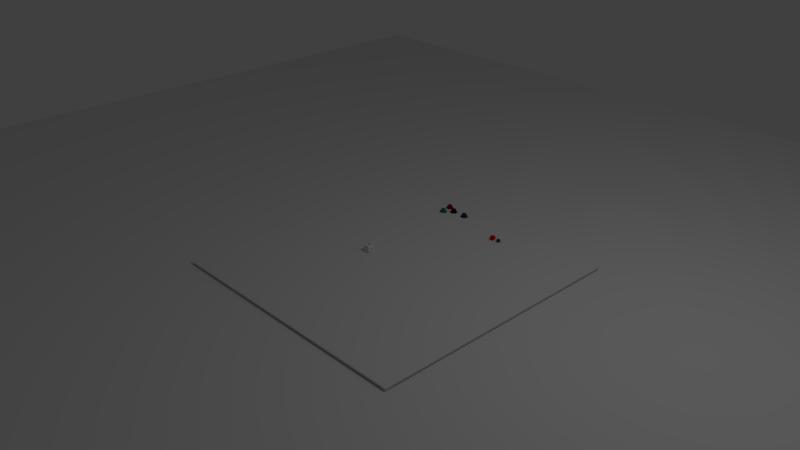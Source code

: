 # Source: dice.blend  (saved by Blender 2.79.0; exported with 4.5.12 LTS)
import bpy
from mathutils import Matrix  # noqa: F401  (used for matrix-valued properties, if any)

bpy.ops.wm.read_factory_settings(use_empty=True)
scene = bpy.context.scene
scene.name = 'Scene'

# ---- collections
col_collection_1 = bpy.data.collections.new('Collection 1'); scene.collection.children.link(col_collection_1)
col_collection_2 = bpy.data.collections.new('Collection 2'); scene.collection.children.link(col_collection_2)
col_collection_3 = bpy.data.collections.new('Collection 3'); scene.collection.children.link(col_collection_3)
col_collection_4 = bpy.data.collections.new('Collection 4'); scene.collection.children.link(col_collection_4)

# ---- materials (node trees are filled in below, after node groups)
mat_material_002 = bpy.data.materials.new('Material.002')
mat_material_002.alpha_threshold = 0.0
mat_material_002.use_transparent_shadow = False
mat_material_002.diffuse_color = (1.0, 1.0, 1.0, 1.0)
mat_material_002.roughness = 0.5
mat_material_003 = bpy.data.materials.new('Material.003')
mat_material_003.alpha_threshold = 0.0
mat_material_003.use_transparent_shadow = False
mat_material_003.diffuse_color = (0.5288, 0.02535, 0.02434, 1.0)
mat_material_003.roughness = 0.5
mat_material_004 = bpy.data.materials.new('Material.004')
mat_material_004.alpha_threshold = 0.0
mat_material_004.use_transparent_shadow = False
mat_material_004.diffuse_color = (0.8601, 0.7057, 0.04745, 1.0)
mat_material_004.specular_color = (1.0, 0.9832, 0.03673)
mat_material_004.roughness = 0.5
mat_material_005 = bpy.data.materials.new('Material.005')
mat_material_005.alpha_threshold = 0.0
mat_material_005.use_transparent_shadow = False
mat_material_005.diffuse_color = (0.8, 0.03693, 0.4204, 1.0)
mat_material_005.roughness = 0.5
mat_material_006 = bpy.data.materials.new('Material.006')
mat_material_006.alpha_threshold = 0.0
mat_material_006.use_transparent_shadow = False
mat_material_006.diffuse_color = (0.8, 0.2283, 0.03102, 1.0)
mat_material_006.roughness = 0.5
mat_material_007 = bpy.data.materials.new('Material.007')
mat_material_007.alpha_threshold = 0.0
mat_material_007.use_transparent_shadow = False
mat_material_007.diffuse_color = (0.0425, 0.253, 0.009918, 1.0)
mat_material_007.roughness = 0.5
mat_material_008 = bpy.data.materials.new('Material.008')
mat_material_008.alpha_threshold = 0.0
mat_material_008.use_transparent_shadow = False
mat_material_008.diffuse_color = (0.03329, 0.04901, 0.8, 1.0)
mat_material_008.roughness = 0.5
mat_material_009 = bpy.data.materials.new('Material.009')
mat_material_009.alpha_threshold = 0.0
mat_material_009.use_transparent_shadow = False
mat_material_009.diffuse_color = (0.09157, 0.8, 0.6679, 1.0)
mat_material_009.roughness = 0.5
mat_material_010 = bpy.data.materials.new('Material.010')
mat_material_010.alpha_threshold = 0.0
mat_material_010.use_transparent_shadow = False
mat_material_010.diffuse_color = (0.1336, 0.02219, 0.007752, 1.0)
mat_material_010.roughness = 0.5
mat_material_017 = bpy.data.materials.new('Material.017')
mat_material_017.alpha_threshold = 0.0
mat_material_017.use_transparent_shadow = False
mat_material_017.preview_render_type = 'CUBE'
mat_material_017.roughness = 0.5
mat_material = bpy.data.materials.new('Material')
mat_material.alpha_threshold = 0.0
mat_material.use_transparent_shadow = False
mat_material.diffuse_color = (0.894, 0.894, 0.894, 1.0)
mat_material.roughness = 0.5
mat_material.line_color = (0.0, 0.0, 0.0, 1.0)
mat_material_001 = bpy.data.materials.new('Material.001')
mat_material_001.alpha_threshold = 0.0
mat_material_001.use_transparent_shadow = False
mat_material_001.diffuse_color = (0.03942, 0.03942, 0.03942, 1.0)
mat_material_001.roughness = 0.5
mat_material_011 = bpy.data.materials.new('Material.011')
mat_material_011.alpha_threshold = 0.0
mat_material_011.use_transparent_shadow = False
mat_material_011.diffuse_color = (0.01114, 0.01114, 0.01114, 1.0)
mat_material_011.specular_color = (0.7124, 0.7124, 0.7124)
mat_material_011.roughness = 0.5
mat_material_012 = bpy.data.materials.new('Material.012')
mat_material_012.alpha_threshold = 0.0
mat_material_012.use_transparent_shadow = False
mat_material_012.diffuse_color = (0.03136, 0.04982, 0.1374, 1.0)
mat_material_012.specular_color = (0.7124, 0.7124, 0.7124)
mat_material_012.roughness = 0.5
mat_material_013 = bpy.data.materials.new('Material.013')
mat_material_013.alpha_threshold = 0.0
mat_material_013.use_transparent_shadow = False
mat_material_013.diffuse_color = (0.01911, 0.253, 0.09487, 1.0)
mat_material_013.specular_color = (0.7124, 0.7124, 0.7124)
mat_material_013.roughness = 0.5
mat_material_014 = bpy.data.materials.new('Material.014')
mat_material_014.alpha_threshold = 0.0
mat_material_014.use_transparent_shadow = False
mat_material_014.diffuse_color = (0.2754, 0.01132, 0.006716, 1.0)
mat_material_014.specular_color = (0.7124, 0.7124, 0.7124)
mat_material_014.roughness = 0.5
mat_material_015 = bpy.data.materials.new('Material.015')
mat_material_015.alpha_threshold = 0.0
mat_material_015.use_transparent_shadow = False
mat_material_015.diffuse_color = (0.8, 0.003, 0.003367, 1.0)
mat_material_015.roughness = 0.5
mat_material_016 = bpy.data.materials.new('Material.016')
mat_material_016.alpha_threshold = 0.0
mat_material_016.use_transparent_shadow = False
mat_material_016.diffuse_color = (0.01963, 0.1088, 0.004159, 1.0)
mat_material_016.roughness = 0.5

# ---- material node trees

# ---- world
world_world = bpy.data.worlds.new('World'); scene.world = world_world
world_world.color = (0.05088, 0.05088, 0.05088)
world_world.use_sun_shadow = False
world_world.sun_shadow_jitter_overblur = 0.0
world_world.cycles.sampling_method = 'MANUAL'

# ---- cameras
cam_camera = bpy.data.cameras.new('Camera')
cam_camera.clip_end = 100.0
cam_camera.lens = 35.0
cam_camera.sensor_width = 32.0
cam_camera.sensor_height = 18.0
cam_camera.ortho_scale = 7.314
cam_camera.dof.focus_distance = 0.0
cam_camera.dof.aperture_fstop = 128.0

# ---- lights
light_lamp = bpy.data.lights.new('Lamp', 'POINT')
light_lamp.transmission_factor = 0.0
light_lamp.cutoff_distance = 30.0
light_lamp.energy = 100.0
light_lamp.shadow_buffer_clip_start = 1.001
light_lamp.shadow_soft_size = 0.1
light_lamp.shadow_maximum_resolution = 0.006
light_lamp.use_absolute_resolution = True

# ---- meshes
me_plane_001 = bpy.data.meshes.new('Plane.001')
me_plane_001.from_pydata([(-1.794, -1.794, 0.0), (1.794, -1.794, 0.0), (-1.794, 1.794, 0.0), (1.794, 1.794, 0.0)], [], [(1, 3, 2, 0)])
me_plane_001.polygons.foreach_set('material_index', [9])
_uv = me_plane_001.uv_layers.new(name='UVMap')
_uv.uv.foreach_set('vector', [1.0, 0.0, 1.0, 1.0, 0.0, 1.0, 0.0, 0.0])
_ca = me_plane_001.color_attributes.new('Col', 'BYTE_COLOR', 'CORNER')
_ca.data.foreach_set('color', [1.0, 1.0, 1.0, 1.0, 1.0, 1.0, 1.0, 1.0, 1.0, 1.0, 1.0, 1.0, 1.0, 1.0, 1.0, 1.0])
me_plane_001.materials.append(mat_material_002)
me_plane_001.materials.append(mat_material_003)
me_plane_001.materials.append(mat_material_004)
me_plane_001.materials.append(mat_material_005)
me_plane_001.materials.append(mat_material_006)
me_plane_001.materials.append(mat_material_007)
me_plane_001.materials.append(mat_material_008)
me_plane_001.materials.append(mat_material_009)
me_plane_001.materials.append(mat_material_010)
me_plane_001.materials.append(mat_material_017)
me_plane_001.use_remesh_preserve_volume = False
me_plane_001.use_remesh_preserve_attributes = False
me_plane_001.use_mirror_vertex_groups = False
me_plane_001.use_paint_bone_selection = False
me_plane_001.use_paint_mask = True
me_plane_001.update()
me_plane = bpy.data.meshes.new('Plane')
me_plane.from_pydata([(-1.0, -1.0, 0.0), (1.0, -1.0, 0.0), (-1.0, 1.0, 0.0), (1.0, 1.0, 0.0)], [], [(0, 1, 3, 2)])
me_plane.use_remesh_preserve_volume = False
me_plane.use_remesh_preserve_attributes = False
me_plane.use_mirror_vertex_groups = False
me_plane.update()
me_cube = bpy.data.meshes.new('Cube')
me_cube.from_pydata([(0.8698, 0.8698, -0.8698), (0.8698, -0.8698, -0.8698), (-0.8698, -0.8698, -0.8698), (-0.8698, 0.8698, -0.8698), (0.8698, 0.8698, 0.8698), (0.8698, -0.8698, 0.8698), (-0.8698, -0.8698, 0.8698), (-0.8698, 0.8698, 0.8698), (0.9552, 0.5731, -0.9552), (1.012, 0.2024, -1.012), (1.012, -0.2024, -1.012), (0.9552, -0.5731, -0.9552), (0.5731, 0.9552, -0.9552), (0.2024, 1.012, -1.012), (-0.2024, 1.012, -1.012), (-0.5731, 0.9552, -0.9552), (0.9552, 0.9552, -0.5731), (1.012, 1.012, -0.2024), (1.012, 1.012, 0.2024), (0.9552, 0.9552, 0.5731), (0.5731, -0.9552, -0.9552), (0.2024, -1.012, -1.012), (-0.2024, -1.012, -1.012), (-0.5731, -0.9552, -0.9552), (0.9552, -0.9552, -0.5731), (1.012, -1.012, -0.2024), (1.012, -1.012, 0.2024), (0.9552, -0.9552, 0.5731), (-0.9552, -0.5731, -0.9552), (-1.012, -0.2024, -1.012), (-1.012, 0.2024, -1.012), (-0.9552, 0.5731, -0.9552), (-0.9552, -0.9552, -0.5731), (-1.012, -1.012, -0.2024), (-1.012, -1.012, 0.2024), (-0.9552, -0.9552, 0.5731), (-0.9552, 0.9552, -0.5731), (-1.012, 1.012, -0.2024), (-1.012, 1.012, 0.2024), (-0.9552, 0.9552, 0.5731), (0.9552, 0.5731, 0.9552), (1.012, 0.2024, 1.012), (1.012, -0.2024, 1.012), (0.9552, -0.5731, 0.9552), (0.5731, 0.9552, 0.9552), (0.2024, 1.012, 1.012), (-0.2024, 1.012, 1.012), (-0.5731, 0.9552, 0.9552), (0.5731, -0.9552, 0.9552), (0.2024, -1.012, 1.012), (-0.2024, -1.012, 1.012), (-0.5731, -0.9552, 0.9552), (-0.9552, -0.5731, 0.9552), (-1.012, -0.2024, 1.012), (-1.012, 0.2024, 1.012), (-0.9552, 0.5731, 0.9552), (0.6231, 1.038, 0.6231), (0.2077, 1.038, 0.6231), (-0.2077, 1.038, 0.6231), (-0.6231, 1.038, 0.6231), (0.6231, 1.038, 0.2077), (0.2077, 1.038, 0.2077), (-0.2077, 1.038, 0.2077), (-0.6231, 1.038, 0.2077), (0.6231, 1.038, -0.2077), (0.2077, 1.038, -0.2077), (-0.2077, 1.038, -0.2077), (-0.6231, 1.038, -0.2077), (0.6231, 1.038, -0.6231), (0.2077, 1.038, -0.6231), (-0.2077, 1.038, -0.6231), (-0.6231, 1.038, -0.6231), (-1.038, -0.6231, -0.6231), (-1.038, -0.2077, -0.6231), (-1.038, 0.2077, -0.6231), (-1.038, 0.6231, -0.6231), (-1.038, -0.6231, -0.2077), (-1.038, -0.2077, -0.2077), (-1.038, 0.2077, -0.2077), (-1.038, 0.6231, -0.2077), (-1.038, -0.6231, 0.2077), (-1.038, -0.2077, 0.2077), (-1.038, 0.2077, 0.2077), (-1.038, 0.6231, 0.2077), (-1.038, -0.6231, 0.6231), (-1.038, -0.2077, 0.6231), (-1.038, 0.2077, 0.6231), (-1.038, 0.6231, 0.6231), (0.6231, -1.038, -0.6231), (0.2077, -1.038, -0.6231), (-0.2077, -1.038, -0.6231), (-0.6231, -1.038, -0.6231), (0.6231, -1.038, -0.2077), (0.2077, -1.038, -0.2077), (-0.2077, -1.038, -0.2077), (-0.6231, -1.038, -0.2077), (0.6231, -1.038, 0.2077), (0.2077, -1.038, 0.2077), (-0.2077, -1.038, 0.2077), (-0.6231, -1.038, 0.2077), (0.6231, -1.038, 0.6231), (0.2077, -1.038, 0.6231), (-0.2077, -1.038, 0.6231), (-0.6231, -1.038, 0.6231), (1.038, 0.6231, -0.6231), (1.038, 0.2077, -0.6231), (1.038, -0.2077, -0.6231), (1.038, -0.6231, -0.6231), (1.038, 0.6231, -0.2077), (1.038, 0.2077, -0.2077), (1.038, -0.2077, -0.2077), (1.038, -0.6231, -0.2077), (1.038, 0.6231, 0.2077), (1.038, 0.2077, 0.2077), (1.038, -0.2077, 0.2077), (1.038, -0.6231, 0.2077), (1.038, 0.6231, 0.6231), (1.038, 0.2077, 0.6231), (1.038, -0.2077, 0.6231), (1.038, -0.6231, 0.6231), (0.6231, 0.6231, 1.038), (0.6231, 0.2077, 1.038), (0.6231, -0.2077, 1.038), (0.6231, -0.6231, 1.038), (0.2077, 0.6231, 1.038), (0.2077, 0.2077, 1.038), (0.2077, -0.2077, 1.038), (0.2077, -0.6231, 1.038), (-0.2077, 0.6231, 1.038), (-0.2077, 0.2077, 1.038), (-0.2077, -0.2077, 1.038), (-0.2077, -0.6231, 1.038), (-0.6231, 0.6231, 1.038), (-0.6231, 0.2077, 1.038), (-0.6231, -0.2077, 1.038), (-0.6231, -0.6231, 1.038), (0.6231, 0.6231, -1.038), (0.2077, 0.6231, -1.038), (-0.2077, 0.6231, -1.038), (-0.6231, 0.6231, -1.038), (0.6231, 0.2077, -1.038), (0.2077, 0.2077, -1.038), (-0.2077, 0.2077, -1.038), (-0.6231, 0.2077, -1.038), (0.6231, -0.2077, -1.038), (0.2077, -0.2077, -1.038), (-0.2077, -0.2077, -1.038), (-0.6231, -0.2077, -1.038), (0.6231, -0.6231, -1.038), (0.2077, -0.6231, -1.038), (-0.2077, -0.6231, -1.038), (-0.6231, -0.6231, -1.038), (0.914, -0.7312, -0.914), (-0.7312, 0.914, -0.914), (0.914, 0.914, 0.7312), (-0.7312, -0.914, -0.914), (0.914, -0.914, 0.7312), (-0.914, 0.7312, -0.914), (-0.914, -0.914, 0.7312), (-0.914, 0.914, 0.7312), (0.914, -0.7312, 0.914), (-0.7312, 0.914, 0.914), (-0.7312, -0.914, 0.914), (-0.914, 0.7312, 0.914), (0.914, 0.7312, -0.914), (0.7312, 0.914, -0.914), (0.914, 0.914, -0.7312), (0.7312, -0.914, -0.914), (0.914, -0.914, -0.7312), (-0.914, -0.7312, -0.914), (-0.914, -0.914, -0.7312), (-0.914, 0.914, -0.7312), (0.914, 0.7312, 0.914), (0.7312, 0.914, 0.914), (0.7312, -0.914, 0.914), (-0.914, -0.7312, 0.914), (-0.7943, 1.039, 0.5958), (0.7943, 1.039, 0.5958), (-0.9633, 1.039, 0.2408), (0.9633, 1.039, 0.2408), (-0.9633, 1.039, -0.2408), (0.9633, 1.039, -0.2408), (-0.7943, 1.039, -0.5958), (0.7943, 1.039, -0.5958), (0.5958, 1.039, 0.7943), (0.2408, 1.039, 0.9633), (-0.2408, 1.039, 0.9633), (-0.5958, 1.039, 0.7943), (0.5958, 1.039, -0.7943), (0.2408, 1.039, -0.9633), (-0.2408, 1.039, -0.9633), (-0.5958, 1.039, -0.7943), (-1.039, 0.7943, -0.5958), (-1.039, -0.7943, -0.5958), (-1.039, 0.9633, -0.2408), (-1.039, -0.9633, -0.2408), (-1.039, 0.9633, 0.2408), (-1.039, -0.9633, 0.2408), (-1.039, 0.7943, 0.5958), (-1.039, -0.7943, 0.5958), (-1.039, -0.5958, -0.7943), (-1.039, -0.2408, -0.9633), (-1.039, 0.2408, -0.9633), (-1.039, 0.5958, -0.7943), (-1.039, -0.5958, 0.7943), (-1.039, -0.2408, 0.9633), (-1.039, 0.2408, 0.9633), (-1.039, 0.5958, 0.7943), (-0.7943, -1.039, -0.5958), (0.7943, -1.039, -0.5958), (-0.9633, -1.039, -0.2408), (0.9633, -1.039, -0.2408), (-0.9633, -1.039, 0.2408), (0.9633, -1.039, 0.2408), (-0.7943, -1.039, 0.5958), (0.7943, -1.039, 0.5958), (0.5958, -1.039, -0.7943), (0.2408, -1.039, -0.9633), (-0.2408, -1.039, -0.9633), (-0.5958, -1.039, -0.7943), (0.5958, -1.039, 0.7943), (0.2408, -1.039, 0.9633), (-0.2408, -1.039, 0.9633), (-0.5958, -1.039, 0.7943), (1.039, -0.7943, -0.5958), (1.039, 0.7943, -0.5958), (1.039, -0.9633, -0.2408), (1.039, 0.9633, -0.2408), (1.039, -0.9633, 0.2408), (1.039, 0.9633, 0.2408), (1.039, -0.7943, 0.5958), (1.039, 0.7943, 0.5958), (1.039, 0.5958, -0.7943), (1.039, 0.2408, -0.9633), (1.039, -0.2408, -0.9633), (1.039, -0.5958, -0.7943), (1.039, 0.5958, 0.7943), (1.039, 0.2408, 0.9633), (1.039, -0.2408, 0.9633), (1.039, -0.5958, 0.7943), (0.5958, -0.7943, 1.039), (0.5958, 0.7943, 1.039), (0.2408, -0.9633, 1.039), (0.2408, 0.9633, 1.039), (-0.2408, -0.9633, 1.039), (-0.2408, 0.9633, 1.039), (-0.5958, -0.7943, 1.039), (-0.5958, 0.7943, 1.039), (0.7943, 0.5958, 1.039), (0.9633, 0.2408, 1.039), (0.9633, -0.2408, 1.039), (0.7943, -0.5958, 1.039), (-0.7943, 0.5958, 1.039), (-0.9633, 0.2408, 1.039), (-0.9633, -0.2408, 1.039), (-0.7943, -0.5958, 1.039), (-0.7943, 0.5958, -1.039), (0.7943, 0.5958, -1.039), (-0.9633, 0.2408, -1.039), (0.9633, 0.2408, -1.039), (-0.9633, -0.2408, -1.039), (0.9633, -0.2408, -1.039), (-0.7943, -0.5958, -1.039), (0.7943, -0.5958, -1.039), (0.5958, 0.7943, -1.039), (0.2408, 0.9633, -1.039), (-0.2408, 0.9633, -1.039), (-0.5958, 0.7943, -1.039), (0.5958, -0.7943, -1.039), (0.2408, -0.9633, -1.039), (-0.2408, -0.9633, -1.039), (-0.5958, -0.7943, -1.039), (0.7021, -0.7021, -1.039), (0.7021, 0.7021, -1.039), (-0.7021, 0.7021, -1.039), (-0.7021, 0.7021, 1.039), (0.7021, 0.7021, 1.039), (0.7021, -0.7021, 1.039), (1.039, 0.7021, 0.7021), (1.039, 0.7021, -0.7021), (1.039, -0.7021, -0.7021), (0.7021, -1.039, 0.7021), (0.7021, -1.039, -0.7021), (-0.7021, -1.039, -0.7021), (-1.039, -0.7021, 0.7021), (-1.039, -0.7021, -0.7021), (-1.039, 0.7021, -0.7021), (0.7021, 1.039, -0.7021), (0.7021, 1.039, 0.7021), (-0.7021, 1.039, 0.7021), (-0.7021, 1.039, -0.7021), (-1.039, 0.7021, 0.7021), (-0.7021, -1.039, 0.7021), (1.039, -0.7021, 0.7021), (-0.7021, -0.7021, 1.039), (-0.7021, -0.7021, -1.039), (-0.2492, -0.994, 0.2492), (-0.5815, -0.994, 0.2492), (-0.2492, -0.994, 0.5815), (-0.5815, -0.994, 0.5815), (0.5815, -0.994, 0.2492), (0.2492, -0.994, 0.2492), (0.5815, -0.994, 0.5815), (0.2492, -0.994, 0.5815), (-0.2492, -0.994, -0.5815), (-0.5815, -0.994, -0.5815), (-0.2492, -0.994, -0.2492), (-0.5815, -0.994, -0.2492), (0.5815, -0.994, -0.5815), (0.2492, -0.994, -0.5815), (0.5815, -0.994, -0.2492), (0.2492, -0.994, -0.2492), (0.5815, 0.9791, 0.5815), (0.2492, 0.9791, 0.5815), (0.5815, 0.9791, 0.2492), (0.2492, 0.9791, 0.2492), (0.1662, 0.9791, 0.1662), (-0.1662, 0.9791, 0.1662), (0.1662, 0.9791, -0.1662), (-0.1662, 0.9791, -0.1662), (-0.2492, 0.9791, -0.2492), (-0.5815, 0.9791, -0.2492), (-0.2492, 0.9791, -0.5815), (-0.5815, 0.9791, -0.5815), (0.5815, -0.2492, 1.009), (0.5815, -0.5815, 1.009), (0.2492, -0.2492, 1.009), (0.2492, -0.5815, 1.009), (-0.2492, -0.2492, 1.009), (-0.2492, -0.5815, 1.009), (-0.5815, -0.2492, 1.009), (-0.5815, -0.5815, 1.009), (0.1662, 0.1662, 1.009), (0.1662, -0.1662, 1.009), (-0.1662, 0.1662, 1.009), (-0.1662, -0.1662, 1.009), (-0.2492, 0.5815, 1.009), (-0.2492, 0.2492, 1.009), (-0.5815, 0.5815, 1.009), (-0.5815, 0.2492, 1.009), (0.5815, 0.5815, 1.009), (0.5815, 0.2492, 1.009), (0.2492, 0.5815, 1.009), (0.2492, 0.2492, 1.009), (0.9495, 0.1662, -0.1662), (0.9495, -0.1662, -0.1662), (0.9495, 0.1662, 0.1662), (0.9495, -0.1662, 0.1662), (-1.024, 0.2492, 0.2492), (-1.024, 0.5815, 0.2492), (-1.024, 0.2492, 0.5815), (-1.024, 0.5815, 0.5815), (-1.024, -0.1662, 0.2492), (-1.024, 0.1662, 0.2492), (-1.024, -0.1662, 0.5815), (-1.024, 0.1662, 0.5815), (-1.024, -0.5815, 0.2492), (-1.024, -0.2492, 0.2492), (-1.024, -0.5815, 0.5815), (-1.024, -0.2492, 0.5815), (-1.024, 0.2492, -0.5815), (-1.024, 0.5815, -0.5815), (-1.024, 0.2492, -0.2492), (-1.024, 0.5815, -0.2492), (-1.024, -0.1662, -0.5815), (-1.024, 0.1662, -0.5815), (-1.024, -0.1662, -0.2492), (-1.024, 0.1662, -0.2492), (-1.024, -0.5815, -0.5815), (-1.024, -0.2492, -0.5815), (-1.024, -0.5815, -0.2492), (-1.024, -0.2492, -0.2492), (0.5815, -0.2492, -0.9643), (0.2492, -0.2492, -0.9643), (0.5815, -0.5815, -0.9643), (0.2492, -0.5815, -0.9643), (-0.2492, 0.5815, -0.9643), (-0.5815, 0.5815, -0.9643), (-0.2492, 0.2492, -0.9643), (-0.5815, 0.2492, -0.9643), (-1.03, -0.2326, -0.5982), (-1.03, -0.2326, -0.2326), (-1.03, -0.5982, -0.5982), (-1.03, -0.5982, -0.2326), (-1.031, -0.1869, -0.6023), (-1.031, 0.1869, -0.6023), (-1.031, -0.1869, -0.2285), (-1.031, 0.1869, -0.2285), (-1.031, 0.6023, -0.6023), (-1.031, 0.6023, -0.2285), (-1.031, 0.2285, -0.6023), (-1.031, 0.2285, -0.2285), (-1.031, -0.6023, 0.2285), (-1.031, -0.2285, 0.2285), (-1.031, -0.6023, 0.6023), (-1.031, -0.2285, 0.6023), (-1.031, 0.1869, 0.2285), (-1.031, 0.1869, 0.6023), (-1.031, -0.1869, 0.2285), (-1.031, -0.1869, 0.6023), (-1.031, 0.2285, 0.2285), (-1.031, 0.6023, 0.2285), (-1.031, 0.2285, 0.6023), (-1.031, 0.6023, 0.6023), (-0.6023, 0.2285, 1.024), (-0.6023, 0.6023, 1.024), (-0.2285, 0.2285, 1.024), (-0.2285, 0.6023, 1.024), (0.6023, 0.6023, 1.024), (0.6023, 0.2285, 1.024), (0.2285, 0.6023, 1.024), (0.2285, 0.2285, 1.024), (-0.1869, -0.1869, 1.024), (-0.1869, 0.1869, 1.024), (0.1869, 0.1869, 1.024), (0.1869, -0.1869, 1.024), (0.6023, -0.2285, 1.024), (0.6023, -0.6023, 1.024), (0.2285, -0.2285, 1.024), (0.2285, -0.6023, 1.024), (-0.2285, -0.6023, 1.024), (-0.6023, -0.6023, 1.024), (-0.2285, -0.2285, 1.024), (-0.6023, -0.2285, 1.024), (-0.2285, -1.016, 0.2285), (-0.6023, -1.016, 0.2285), (-0.2285, -1.016, 0.6023), (-0.6023, -1.016, 0.6023), (0.6023, -1.016, 0.2285), (0.2285, -1.016, 0.2285), (0.6023, -1.016, 0.6023), (0.2285, -1.016, 0.6023), (-0.6023, -1.016, -0.2285), (-0.2285, -1.016, -0.2285), (-0.6023, -1.016, -0.6023), (-0.2285, -1.016, -0.6023), (0.2285, -1.016, -0.2285), (0.6023, -1.016, -0.2285), (0.2285, -1.016, -0.6023), (0.6023, -1.016, -0.6023), (-0.2285, 0.6023, -1.001), (-0.6023, 0.6023, -1.001), (-0.2285, 0.2285, -1.001), (-0.6023, 0.2285, -1.001), (0.6023, -0.6023, -1.001), (0.6023, -0.2285, -1.001), (0.2285, -0.6023, -1.001), (0.2285, -0.2285, -1.001), (0.994, -0.1869, 0.1869), (0.994, 0.1869, 0.1869), (0.994, 0.1869, -0.1869), (0.994, -0.1869, -0.1869), (-0.2285, 1.009, -0.6023), (-0.2285, 1.009, -0.2285), (-0.6023, 1.009, -0.6023), (-0.6023, 1.009, -0.2285), (0.1869, 1.009, 0.1869), (-0.1869, 1.009, 0.1869), (-0.1869, 1.009, -0.1869), (0.1869, 1.009, -0.1869), (0.6023, 1.009, 0.6023), (0.2285, 1.009, 0.6023), (0.6023, 1.009, 0.2285), (0.2285, 1.009, 0.2285)], [], [(295, 155, 2, 169), (294, 175, 6, 162), (293, 160, 5, 156), (292, 162, 6, 158), (291, 163, 7, 159), (290, 153, 3, 171), (289, 176, 39, 159), (176, 178, 38, 39), (178, 180, 37, 38), (180, 182, 36, 37), (288, 177, 56, 184), (184, 56, 57, 185), (185, 57, 58, 186), (186, 58, 59, 187), (177, 179, 60, 56), (461, 460, 312, 313), (57, 61, 62, 58), (58, 62, 63, 59), (179, 181, 64, 60), (60, 64, 65, 61), (457, 456, 316, 317), (62, 66, 67, 63), (181, 183, 68, 64), (64, 68, 69, 65), (65, 69, 70, 66), (453, 452, 322, 320), (287, 165, 12, 188), (188, 12, 13, 189), (189, 13, 14, 190), (190, 14, 15, 191), (286, 192, 36, 171), (192, 194, 37, 36), (194, 196, 38, 37), (196, 198, 39, 38), (285, 193, 72, 200), (200, 72, 73, 201), (201, 73, 74, 202), (202, 74, 75, 203), (193, 195, 76, 72), (381, 380, 369, 371), (385, 384, 364, 365), (389, 388, 361, 363), (195, 197, 80, 76), (76, 80, 81, 77), (77, 81, 82, 78), (78, 82, 83, 79), (197, 199, 84, 80), (393, 392, 356, 357), (397, 396, 353, 355), (401, 400, 348, 349), (284, 175, 52, 204), (204, 52, 53, 205), (205, 53, 54, 206), (206, 54, 55, 207), (283, 208, 32, 170), (208, 210, 33, 32), (210, 212, 34, 33), (212, 214, 35, 34), (282, 209, 88, 216), (216, 88, 89, 217), (217, 89, 90, 218), (218, 90, 91, 219), (209, 211, 92, 88), (437, 436, 311, 310), (89, 93, 94, 90), (433, 432, 307, 306), (211, 213, 96, 92), (92, 96, 97, 93), (93, 97, 98, 94), (94, 98, 99, 95), (213, 215, 100, 96), (429, 428, 300, 301), (97, 101, 102, 98), (425, 424, 296, 297), (281, 174, 48, 220), (220, 48, 49, 221), (221, 49, 50, 222), (222, 50, 51, 223), (280, 224, 24, 168), (224, 226, 25, 24), (226, 228, 26, 25), (228, 230, 27, 26), (279, 225, 104, 232), (232, 104, 105, 233), (233, 105, 106, 234), (234, 106, 107, 235), (225, 227, 108, 104), (104, 108, 109, 105), (105, 109, 110, 106), (106, 110, 111, 107), (227, 229, 112, 108), (108, 112, 113, 109), (449, 448, 347, 346), (110, 114, 115, 111), (229, 231, 116, 112), (112, 116, 117, 113), (113, 117, 118, 114), (114, 118, 119, 115), (278, 172, 40, 236), (236, 40, 41, 237), (237, 41, 42, 238), (238, 42, 43, 239), (277, 240, 48, 174), (240, 242, 49, 48), (242, 244, 50, 49), (244, 246, 51, 50), (276, 241, 120, 248), (248, 120, 121, 249), (249, 121, 122, 250), (250, 122, 123, 251), (241, 243, 124, 120), (409, 408, 340, 341), (121, 125, 126, 122), (417, 416, 324, 325), (243, 245, 128, 124), (124, 128, 129, 125), (413, 412, 335, 334), (126, 130, 131, 127), (245, 247, 132, 128), (405, 404, 339, 338), (129, 133, 134, 130), (421, 420, 329, 331), (275, 163, 55, 252), (252, 55, 54, 253), (253, 54, 53, 254), (254, 53, 52, 255), (274, 256, 31, 157), (256, 258, 30, 31), (258, 260, 29, 30), (260, 262, 28, 29), (273, 257, 136, 264), (264, 136, 137, 265), (265, 137, 138, 266), (266, 138, 139, 267), (257, 259, 140, 136), (136, 140, 141, 137), (137, 141, 142, 138), (441, 440, 376, 377), (259, 261, 144, 140), (140, 144, 145, 141), (141, 145, 146, 142), (142, 146, 147, 143), (261, 263, 148, 144), (445, 444, 374, 372), (145, 149, 150, 146), (146, 150, 151, 147), (272, 167, 20, 268), (268, 20, 21, 269), (269, 21, 22, 270), (270, 22, 23, 271), (150, 270, 271, 151), (149, 269, 270, 150), (148, 268, 269, 149), (263, 272, 268, 148), (11, 152, 272, 263), (152, 1, 167, 272), (10, 11, 263, 261), (9, 10, 261, 259), (8, 9, 259, 257), (14, 266, 267, 15), (13, 265, 266, 14), (12, 264, 265, 13), (165, 273, 264, 12), (0, 164, 273, 165), (164, 8, 257, 273), (147, 151, 262, 260), (143, 147, 260, 258), (139, 143, 258, 256), (153, 274, 157, 3), (15, 267, 274, 153), (267, 139, 256, 274), (134, 254, 255, 135), (133, 253, 254, 134), (132, 252, 253, 133), (247, 275, 252, 132), (47, 161, 275, 247), (161, 7, 163, 275), (46, 47, 247, 245), (45, 46, 245, 243), (44, 45, 243, 241), (42, 250, 251, 43), (41, 249, 250, 42), (40, 248, 249, 41), (172, 276, 248, 40), (4, 173, 276, 172), (173, 44, 241, 276), (131, 135, 246, 244), (127, 131, 244, 242), (123, 127, 242, 240), (160, 277, 174, 5), (43, 251, 277, 160), (251, 123, 240, 277), (118, 238, 239, 119), (117, 237, 238, 118), (116, 236, 237, 117), (231, 278, 236, 116), (19, 154, 278, 231), (154, 4, 172, 278), (18, 19, 231, 229), (17, 18, 229, 227), (16, 17, 227, 225), (10, 234, 235, 11), (9, 233, 234, 10), (8, 232, 233, 9), (164, 279, 232, 8), (0, 166, 279, 164), (166, 16, 225, 279), (115, 119, 230, 228), (111, 115, 228, 226), (107, 111, 226, 224), (152, 280, 168, 1), (11, 235, 280, 152), (235, 107, 224, 280), (102, 222, 223, 103), (101, 221, 222, 102), (100, 220, 221, 101), (215, 281, 220, 100), (27, 156, 281, 215), (156, 5, 174, 281), (26, 27, 215, 213), (25, 26, 213, 211), (24, 25, 211, 209), (22, 218, 219, 23), (21, 217, 218, 22), (20, 216, 217, 21), (167, 282, 216, 20), (1, 168, 282, 167), (168, 24, 209, 282), (99, 103, 214, 212), (95, 99, 212, 210), (91, 95, 210, 208), (155, 283, 170, 2), (23, 219, 283, 155), (219, 91, 208, 283), (86, 206, 207, 87), (85, 205, 206, 86), (84, 204, 205, 85), (199, 284, 204, 84), (35, 158, 284, 199), (158, 6, 175, 284), (34, 35, 199, 197), (33, 34, 197, 195), (32, 33, 195, 193), (30, 202, 203, 31), (29, 201, 202, 30), (28, 200, 201, 29), (169, 285, 200, 28), (2, 170, 285, 169), (170, 32, 193, 285), (83, 87, 198, 196), (79, 83, 196, 194), (75, 79, 194, 192), (157, 286, 171, 3), (31, 203, 286, 157), (203, 75, 192, 286), (70, 190, 191, 71), (69, 189, 190, 70), (68, 188, 189, 69), (183, 287, 188, 68), (16, 166, 287, 183), (166, 0, 165, 287), (17, 16, 183, 181), (18, 17, 181, 179), (19, 18, 179, 177), (46, 186, 187, 47), (45, 185, 186, 46), (44, 184, 185, 45), (173, 288, 184, 44), (4, 154, 288, 173), (154, 19, 177, 288), (67, 71, 182, 180), (63, 67, 180, 178), (59, 63, 178, 176), (161, 289, 159, 7), (47, 187, 289, 161), (187, 59, 176, 289), (182, 290, 171, 36), (71, 191, 290, 182), (191, 15, 153, 290), (198, 291, 159, 39), (87, 207, 291, 198), (207, 55, 163, 291), (214, 292, 158, 35), (103, 223, 292, 214), (223, 51, 162, 292), (230, 293, 156, 27), (119, 239, 293, 230), (239, 43, 160, 293), (246, 294, 162, 51), (135, 255, 294, 246), (255, 52, 175, 294), (262, 295, 169, 28), (151, 271, 295, 262), (271, 23, 155, 295), (296, 298, 299, 297), (424, 426, 298, 296), (426, 427, 299, 298), (427, 425, 297, 299), (300, 302, 303, 301), (428, 430, 302, 300), (430, 431, 303, 302), (431, 429, 301, 303), (304, 306, 307, 305), (432, 434, 305, 307), (434, 435, 304, 305), (435, 433, 306, 304), (308, 310, 311, 309), (436, 438, 309, 311), (438, 439, 308, 309), (439, 437, 310, 308), (312, 314, 315, 313), (460, 462, 314, 312), (462, 463, 315, 314), (463, 461, 313, 315), (316, 318, 319, 317), (458, 457, 317, 319), (459, 458, 319, 318), (456, 459, 318, 316), (320, 322, 323, 321), (452, 454, 323, 322), (454, 455, 321, 323), (455, 453, 320, 321), (324, 326, 327, 325), (416, 418, 326, 324), (418, 419, 327, 326), (419, 417, 325, 327), (328, 330, 331, 329), (420, 422, 328, 329), (422, 423, 330, 328), (423, 421, 331, 330), (332, 334, 335, 333), (414, 413, 334, 332), (415, 414, 332, 333), (412, 415, 333, 335), (336, 338, 339, 337), (404, 406, 337, 339), (406, 407, 336, 337), (407, 405, 338, 336), (340, 342, 343, 341), (408, 410, 342, 340), (410, 411, 343, 342), (411, 409, 341, 343), (344, 346, 347, 345), (450, 449, 346, 344), (451, 450, 344, 345), (448, 451, 345, 347), (348, 350, 351, 349), (400, 402, 350, 348), (402, 403, 351, 350), (403, 401, 349, 351), (352, 354, 355, 353), (396, 398, 352, 353), (398, 399, 354, 352), (399, 397, 355, 354), (356, 358, 359, 357), (392, 394, 358, 356), (394, 395, 359, 358), (395, 393, 357, 359), (360, 362, 363, 361), (388, 390, 360, 361), (390, 391, 362, 360), (391, 389, 363, 362), (364, 366, 367, 365), (384, 386, 366, 364), (386, 387, 367, 366), (387, 385, 365, 367), (368, 370, 371, 369), (380, 382, 368, 369), (382, 383, 370, 368), (383, 381, 371, 370), (372, 374, 375, 373), (444, 446, 375, 374), (446, 447, 373, 375), (447, 445, 372, 373), (376, 378, 379, 377), (440, 442, 378, 376), (442, 443, 379, 378), (443, 441, 377, 379), (76, 77, 381, 383), (72, 76, 383, 382), (73, 72, 382, 380), (77, 73, 380, 381), (78, 74, 385, 387), (77, 78, 387, 386), (73, 77, 386, 384), (74, 73, 384, 385), (78, 79, 389, 391), (74, 78, 391, 390), (75, 74, 390, 388), (79, 75, 388, 389), (85, 81, 393, 395), (84, 85, 395, 394), (80, 84, 394, 392), (81, 80, 392, 393), (85, 86, 397, 399), (81, 85, 399, 398), (82, 81, 398, 396), (86, 82, 396, 397), (87, 83, 401, 403), (86, 87, 403, 402), (82, 86, 402, 400), (83, 82, 400, 401), (128, 132, 405, 407), (129, 128, 407, 406), (133, 129, 406, 404), (132, 133, 404, 405), (125, 121, 409, 411), (124, 125, 411, 410), (120, 124, 410, 408), (121, 120, 408, 409), (130, 126, 415, 412), (126, 125, 414, 415), (125, 129, 413, 414), (129, 130, 412, 413), (127, 123, 417, 419), (126, 127, 419, 418), (122, 126, 418, 416), (123, 122, 416, 417), (134, 135, 421, 423), (130, 134, 423, 422), (131, 130, 422, 420), (135, 131, 420, 421), (103, 99, 425, 427), (102, 103, 427, 426), (98, 102, 426, 424), (99, 98, 424, 425), (101, 97, 429, 431), (100, 101, 431, 430), (96, 100, 430, 428), (97, 96, 428, 429), (90, 94, 433, 435), (91, 90, 435, 434), (95, 91, 434, 432), (94, 95, 432, 433), (88, 92, 437, 439), (89, 88, 439, 438), (93, 89, 438, 436), (92, 93, 436, 437), (143, 139, 441, 443), (142, 143, 443, 442), (138, 142, 442, 440), (139, 138, 440, 441), (145, 144, 445, 447), (149, 145, 447, 446), (148, 149, 446, 444), (144, 148, 444, 445), (114, 110, 451, 448), (110, 109, 450, 451), (109, 113, 449, 450), (113, 114, 448, 449), (67, 66, 453, 455), (71, 67, 455, 454), (70, 71, 454, 452), (66, 70, 452, 453), (61, 65, 459, 456), (65, 66, 458, 459), (66, 62, 457, 458), (62, 61, 456, 457), (61, 57, 461, 463), (60, 61, 463, 462), (56, 60, 462, 460), (57, 56, 460, 461)])
me_cube.polygons.foreach_set('material_index', [0, 0, 0, 0, 0, 0, 0, 0, 0, 0, 0, 0, 0, 0, 0, 1, 0, 0, 0, 0, 1, 0, 0, 0, 0, 1, 0, 0, 0, 0, 0, 0, 0, 0, 0, 0, 0, 0, 0, 1, 1, 1, 0, 0, 0, 0, 0, 1, 1, 1, 0, 0, 0, 0, 0, 0, 0, 0, 0, 0, 0, 0, 0, 1, 0, 1, 0, 0, 0, 0, 0, 1, 0, 1, 0, 0, 0, 0, 0, 0, 0, 0, 0, 0, 0, 0, 0, 0, 0, 0, 0, 0, 1, 0, 0, 0, 0, 0, 0, 0, 0, 0, 0, 0, 0, 0, 0, 0, 0, 0, 0, 1, 0, 1, 0, 0, 1, 0, 0, 1, 0, 1, 0, 0, 0, 0, 0, 0, 0, 0, 0, 0, 0, 0, 0, 0, 0, 1, 0, 0, 0, 0, 0, 1, 0, 0, 0, 0, 0, 0, 0, 0, 0, 0, 0, 0, 0, 0, 0, 0, 0, 0, 0, 0, 0, 0, 0, 0, 0, 0, 0, 0, 0, 0, 0, 0, 0, 0, 0, 0, 0, 0, 0, 0, 0, 0, 0, 0, 0, 0, 0, 0, 0, 0, 0, 0, 0, 0, 0, 0, 0, 0, 0, 0, 0, 0, 0, 0, 0, 0, 0, 0, 0, 0, 0, 0, 0, 0, 0, 0, 0, 0, 0, 0, 0, 0, 0, 0, 0, 0, 0, 0, 0, 0, 0, 0, 0, 0, 0, 0, 0, 0, 0, 0, 0, 0, 0, 0, 0, 0, 0, 0, 0, 0, 0, 0, 0, 0, 0, 0, 0, 0, 0, 0, 0, 0, 0, 0, 0, 0, 0, 0, 0, 0, 0, 0, 0, 0, 0, 0, 0, 0, 0, 0, 0, 0, 0, 0, 0, 0, 0, 0, 0, 0, 1, 1, 1, 1, 1, 1, 1, 1, 1, 1, 1, 1, 1, 1, 1, 1, 1, 1, 1, 1, 1, 1, 1, 1, 1, 1, 1, 1, 1, 1, 1, 1, 1, 1, 1, 1, 1, 1, 1, 1, 1, 1, 1, 1, 1, 1, 1, 1, 1, 1, 1, 1, 1, 1, 1, 1, 1, 1, 1, 1, 1, 1, 1, 1, 1, 1, 1, 1, 1, 1, 1, 1, 1, 1, 1, 1, 1, 1, 1, 1, 1, 1, 1, 1, 0, 0, 0, 0, 0, 0, 0, 0, 0, 0, 0, 0, 0, 0, 0, 0, 0, 0, 0, 0, 0, 0, 0, 0, 0, 0, 0, 0, 0, 0, 0, 0, 0, 0, 0, 0, 0, 0, 0, 0, 0, 0, 0, 0, 0, 0, 0, 0, 0, 0, 0, 0, 0, 0, 0, 0, 0, 0, 0, 0, 0, 0, 0, 0, 0, 0, 0, 0, 0, 0, 0, 0, 0, 0, 0, 0, 0, 0, 0, 0, 0, 0, 0, 0])
me_cube.materials.append(mat_material)
me_cube.materials.append(mat_material_001)
me_cube.use_remesh_preserve_volume = False
me_cube.use_remesh_preserve_attributes = False
me_cube.use_mirror_vertex_groups = False
me_cube.update()
me_circle = bpy.data.meshes.new('Circle')
me_circle.from_pydata([(-0.001039, 1.881, -0.1093), (-0.3676, 1.845, -0.1191), (-0.7203, 1.736, -0.1395), (-1.046, 1.56, -0.1562), (-1.331, 1.328, -0.1611), (-1.562, 1.041, -0.1393), (-1.73, 0.712, -0.1027), (-1.832, 0.3544, -0.07015), (-1.865, -0.01457, -0.05705), (-1.829, -0.3816, -0.06199), (-1.725, -0.7329, -0.08969), (-1.558, -1.054, -0.1386), (-1.33, -1.337, -0.1816), (-1.047, -1.575, -0.1925), (-0.7214, -1.755, -0.1744), (-0.3685, -1.865, -0.1467), (-0.001709, -1.903, -0.1236), (0.3648, -1.87, -0.1163), (0.717, -1.769, -0.1296), (1.041, -1.603, -0.158), (1.326, -1.376, -0.1848), (1.569, -1.097, -0.179), (1.761, -0.7756, -0.1432), (1.885, -0.4256, -0.1005), (1.929, -0.05901, -0.07434), (1.893, 0.3075, -0.07711), (1.778, 0.6601, -0.11), (1.587, 0.9886, -0.162), (1.336, 1.283, -0.1923), (1.041, 1.532, -0.1773), (0.7172, 1.721, -0.1424), (0.3652, 1.839, -0.1176), (-0.002259, 1.162, -0.1642), (-0.2309, 1.144, -0.1628), (-0.4507, 1.08, -0.1666), (-0.6534, 0.9731, -0.1725), (-0.8307, 0.8275, -0.1745), (-0.9746, 0.6485, -0.1596), (-1.08, 0.4441, -0.1364), (-1.145, 0.2222, -0.1184), (-1.166, -0.007709, -0.1137), (-1.143, -0.2381, -0.1201), (-1.078, -0.4589, -0.1392), (-0.9725, -0.6612, -0.1655), (-0.8301, -0.8387, -0.1898), (-0.6542, -0.9859, -0.2002), (-0.4515, -1.098, -0.1924), (-0.2316, -1.17, -0.1829), (-0.00291, -1.197, -0.1772), (0.2256, -1.18, -0.1782), (0.4452, -1.12, -0.1859), (0.6476, -1.019, -0.1979), (0.8271, -0.8788, -0.207), (0.9805, -0.7051, -0.1968), (1.098, -0.5046, -0.1743), (1.172, -0.2855, -0.154), (1.198, -0.05639, -0.1451), (1.175, 0.1728, -0.148), (1.106, 0.3935, -0.1631), (0.99, 0.5995, -0.1849), (0.835, 0.784, -0.1994), (0.65, 0.9391, -0.1992), (0.446, 1.057, -0.1849), (0.2264, 1.133, -0.1719), (-0.001161, 1.194, 1.272), (-0.2358, 1.174, 1.271), (-0.4615, 1.108, 1.27), (-0.6696, 0.9995, 1.268), (-0.852, 0.8525, 1.268), (-1.002, 0.6726, 1.269), (-1.113, 0.4668, 1.268), (-1.182, 0.2426, 1.267), (-1.205, 0.008417, 1.263), (-1.182, -0.2268, 1.259), (-1.114, -0.454, 1.253), (-1.002, -0.6646, 1.249), (-0.8526, -0.8501, 1.246), (-0.6702, -1.003, 1.246), (-0.4621, -1.118, 1.248), (-0.2364, -1.189, 1.254), (-0.00165, -1.214, 1.262), (0.233, -1.194, 1.266), (0.4585, -1.129, 1.266), (0.6663, -1.021, 1.264), (0.8483, -0.8746, 1.262), (0.9977, -0.6949, 1.26), (1.109, -0.4886, 1.26), (1.177, -0.2635, 1.263), (1.2, -0.02826, 1.268), (1.177, 0.207, 1.27), (1.109, 0.4326, 1.266), (0.9977, 0.6415, 1.261), (0.8484, 0.826, 1.26), (0.6664, 0.979, 1.261), (0.4588, 1.094, 1.264), (0.2334, 1.167, 1.269), (-0.001926, -0.003269, 1.299), (-0.8527, -0.8503, 1.218), (-0.6703, -1.003, 1.218), (1.109, 0.4318, 1.237), (0.9977, 0.6407, 1.233), (-0.4622, -1.118, 1.221), (-0.001197, 1.194, 1.244), (-0.2358, 1.174, 1.243), (0.8484, 0.8253, 1.231), (-0.2364, -1.189, 1.227), (-0.4615, 1.108, 1.242), (0.6664, 0.9783, 1.232), (-0.001692, -1.214, 1.234), (-0.6696, 0.9994, 1.241), (0.4587, 1.094, 1.235), (0.2329, -1.194, 1.238), (-0.8521, 0.8525, 1.241), (0.2333, 1.167, 1.241), (0.4585, -1.129, 1.238), (-1.002, 0.6727, 1.241), (0.6662, -1.022, 1.236), (-1.113, 0.4668, 1.241), (0.8483, -0.8754, 1.234), (-1.182, 0.2427, 1.24), (0.9977, -0.6957, 1.232), (-1.205, 0.008563, 1.236), (1.109, -0.4895, 1.232), (-1.182, -0.2268, 1.232), (1.177, -0.2644, 1.235), (-1.114, -0.454, 1.226), (1.2, -0.02911, 1.24), (-1.002, -0.6647, 1.221), (1.177, 0.2061, 1.242), (-0.658, -0.9902, 0.182), (0.9935, 0.604, 0.1927), (-0.4538, -1.103, 0.1883), (-0.2319, 1.148, 0.2159), (0.8384, 0.7889, 0.1788), (-0.2326, -1.174, 0.1965), (-0.4529, 1.084, 0.2128), (0.6526, 0.9437, 0.1807), (-0.002853, -1.201, 0.2018), (-0.6567, 0.9776, 0.2082), (0.448, 1.061, 0.1944), (0.2266, -1.183, 0.2012), (-0.8353, 0.8324, 0.207), (0.2274, 1.136, 0.207), (0.4472, -1.123, 0.1944), (-0.9804, 0.653, 0.2198), (0.6507, -1.022, 0.1841), (-1.087, 0.4477, 0.2396), (0.8308, -0.8812, 0.1763), (-1.151, 0.225, 0.255), (0.9846, -0.7065, 0.1843), (-1.173, -0.005691, 0.2587), (1.102, -0.5048, 0.2038), (-1.15, -0.2371, 0.2519), (1.175, -0.2844, 0.2219), (-1.084, -0.459, 0.2342), (1.2, -0.05427, 0.2298), (-0.9784, -0.6628, 0.2106), (1.177, 0.1759, 0.2273), (-0.8352, -0.8418, 0.1899), (1.108, 0.3975, 0.2137), (-0.002209, 1.166, 0.2145), (0.3397, -1.746, -0.125), (0.6679, -1.653, -0.1381), (-1.241, 1.237, -0.1672), (-1.455, 0.9695, -0.1435), (0.3402, 1.712, -0.1264), (-0.001249, 1.752, -0.1176), (0.9703, -1.498, -0.165), (-1.612, 0.6626, -0.1056), (1.236, -1.288, -0.1908), (-1.706, 0.3296, -0.07197), (1.464, -1.027, -0.1831), (-1.738, -0.01423, -0.05969), (1.643, -0.7282, -0.1472), (-1.704, -0.3569, -0.0668), (1.759, -0.4017, -0.1055), (-1.607, -0.6848, -0.09442), (1.8, -0.05964, -0.08054), (-1.452, -0.9842, -0.1418), (1.767, 0.2822, -0.08377), (-1.24, -1.248, -0.1848), (1.66, 0.6108, -0.1152), (-0.9761, -1.469, -0.1977), (1.482, 0.9171, -0.1645), (-0.6727, -1.636, -0.1788), (-0.3429, 1.72, -0.1249), (1.247, 1.192, -0.1932), (-0.3438, -1.739, -0.1518), (-0.6716, 1.618, -0.1443), (0.9708, 1.425, -0.182), (-0.001948, -1.775, -0.1301), (-0.9748, 1.454, -0.1614), (0.6682, 1.601, -0.1497)], [], [(162, 50, 49, 161), (164, 37, 36, 163), (166, 32, 63, 165), (167, 51, 50, 162), (168, 38, 37, 164), (169, 52, 51, 167), (170, 39, 38, 168), (171, 53, 52, 169), (172, 40, 39, 170), (173, 54, 53, 171), (174, 41, 40, 172), (175, 55, 54, 173), (176, 42, 41, 174), (177, 56, 55, 175), (178, 43, 42, 176), (179, 57, 56, 177), (180, 44, 43, 178), (181, 58, 57, 179), (182, 45, 44, 180), (183, 59, 58, 181), (184, 46, 45, 182), (185, 33, 32, 166), (186, 60, 59, 183), (187, 47, 46, 184), (188, 34, 33, 185), (189, 61, 60, 186), (190, 48, 47, 187), (191, 35, 34, 188), (192, 62, 61, 189), (161, 49, 48, 190), (163, 36, 35, 191), (165, 63, 62, 192), (98, 77, 76, 97), (100, 91, 90, 99), (101, 78, 77, 98), (103, 65, 64, 102), (104, 92, 91, 100), (105, 79, 78, 101), (106, 66, 65, 103), (107, 93, 92, 104), (108, 80, 79, 105), (109, 67, 66, 106), (110, 94, 93, 107), (111, 81, 80, 108), (112, 68, 67, 109), (113, 95, 94, 110), (114, 82, 81, 111), (115, 69, 68, 112), (102, 64, 95, 113), (116, 83, 82, 114), (117, 70, 69, 115), (118, 84, 83, 116), (119, 71, 70, 117), (120, 85, 84, 118), (121, 72, 71, 119), (122, 86, 85, 120), (123, 73, 72, 121), (124, 87, 86, 122), (125, 74, 73, 123), (126, 88, 87, 124), (127, 75, 74, 125), (128, 89, 88, 126), (97, 76, 75, 127), (99, 90, 89, 128), (80, 96, 79), (67, 96, 66), (94, 96, 93), (81, 96, 80), (68, 96, 67), (95, 96, 94), (82, 96, 81), (69, 96, 68), (64, 96, 95), (83, 96, 82), (70, 96, 69), (84, 96, 83), (71, 96, 70), (85, 96, 84), (72, 96, 71), (86, 96, 85), (73, 96, 72), (87, 96, 86), (74, 96, 73), (88, 96, 87), (75, 96, 74), (89, 96, 88), (76, 96, 75), (90, 96, 89), (77, 96, 76), (91, 96, 90), (78, 96, 77), (65, 96, 64), (92, 96, 91), (79, 96, 78), (66, 96, 65), (93, 96, 92), (159, 99, 128, 157), (158, 97, 127, 156), (157, 128, 126, 155), (156, 127, 125, 154), (155, 126, 124, 153), (154, 125, 123, 152), (153, 124, 122, 151), (152, 123, 121, 150), (151, 122, 120, 149), (150, 121, 119, 148), (149, 120, 118, 147), (148, 119, 117, 146), (147, 118, 116, 145), (146, 117, 115, 144), (145, 116, 114, 143), (160, 102, 113, 142), (144, 115, 112, 141), (143, 114, 111, 140), (142, 113, 110, 139), (141, 112, 109, 138), (140, 111, 108, 137), (139, 110, 107, 136), (138, 109, 106, 135), (137, 108, 105, 134), (136, 107, 104, 133), (135, 106, 103, 132), (134, 105, 101, 131), (133, 104, 100, 130), (132, 103, 102, 160), (131, 101, 98, 129), (130, 100, 99, 159), (129, 98, 97, 158), (45, 129, 158, 44), (59, 130, 159, 58), (46, 131, 129, 45), (33, 132, 160, 32), (60, 133, 130, 59), (47, 134, 131, 46), (34, 135, 132, 33), (61, 136, 133, 60), (48, 137, 134, 47), (35, 138, 135, 34), (62, 139, 136, 61), (49, 140, 137, 48), (36, 141, 138, 35), (63, 142, 139, 62), (50, 143, 140, 49), (37, 144, 141, 36), (32, 160, 142, 63), (51, 145, 143, 50), (38, 146, 144, 37), (52, 147, 145, 51), (39, 148, 146, 38), (53, 149, 147, 52), (40, 150, 148, 39), (54, 151, 149, 53), (41, 152, 150, 40), (55, 153, 151, 54), (42, 154, 152, 41), (56, 155, 153, 55), (43, 156, 154, 42), (57, 157, 155, 56), (44, 158, 156, 43), (58, 159, 157, 57), (31, 165, 192, 30), (4, 163, 191, 3), (17, 161, 190, 16), (30, 192, 189, 29), (3, 191, 188, 2), (16, 190, 187, 15), (29, 189, 186, 28), (2, 188, 185, 1), (15, 187, 184, 14), (28, 186, 183, 27), (1, 185, 166, 0), (14, 184, 182, 13), (27, 183, 181, 26), (13, 182, 180, 12), (26, 181, 179, 25), (12, 180, 178, 11), (25, 179, 177, 24), (11, 178, 176, 10), (24, 177, 175, 23), (10, 176, 174, 9), (23, 175, 173, 22), (9, 174, 172, 8), (22, 173, 171, 21), (8, 172, 170, 7), (21, 171, 169, 20), (7, 170, 168, 6), (20, 169, 167, 19), (6, 168, 164, 5), (19, 167, 162, 18), (0, 166, 165, 31), (5, 164, 163, 4), (18, 162, 161, 17)])
me_circle.materials.append(mat_material_011)
me_circle.use_remesh_preserve_volume = False
me_circle.use_remesh_preserve_attributes = False
me_circle.use_mirror_vertex_groups = False
me_circle.update()
me_circle_001 = bpy.data.meshes.new('Circle.001')
me_circle_001.from_pydata([(-0.001039, 1.881, -0.1093), (-0.3676, 1.845, -0.1191), (-0.7203, 1.736, -0.1395), (-1.046, 1.56, -0.1562), (-1.331, 1.328, -0.1611), (-1.562, 1.041, -0.1393), (-1.73, 0.712, -0.1027), (-1.832, 0.3544, -0.07015), (-1.865, -0.01457, -0.05705), (-1.829, -0.3816, -0.06199), (-1.725, -0.7329, -0.08969), (-1.558, -1.054, -0.1386), (-1.33, -1.337, -0.1816), (-1.047, -1.575, -0.1925), (-0.7214, -1.755, -0.1744), (-0.3685, -1.865, -0.1467), (-0.001709, -1.903, -0.1236), (0.3648, -1.87, -0.1163), (0.717, -1.769, -0.1296), (1.041, -1.603, -0.158), (1.326, -1.376, -0.1848), (1.569, -1.097, -0.179), (1.761, -0.7756, -0.1432), (1.885, -0.4256, -0.1005), (1.929, -0.05901, -0.07434), (1.893, 0.3075, -0.07711), (1.778, 0.6601, -0.11), (1.587, 0.9886, -0.162), (1.336, 1.283, -0.1923), (1.041, 1.532, -0.1773), (0.7172, 1.721, -0.1424), (0.3652, 1.839, -0.1176), (-0.002259, 1.162, -0.1642), (-0.2309, 1.144, -0.1628), (-0.4507, 1.08, -0.1666), (-0.6534, 0.9731, -0.1725), (-0.8307, 0.8275, -0.1745), (-0.9746, 0.6485, -0.1596), (-1.08, 0.4441, -0.1364), (-1.145, 0.2222, -0.1184), (-1.166, -0.007709, -0.1137), (-1.143, -0.2381, -0.1201), (-1.078, -0.4589, -0.1392), (-0.9725, -0.6612, -0.1655), (-0.8301, -0.8387, -0.1898), (-0.6542, -0.9859, -0.2002), (-0.4515, -1.098, -0.1924), (-0.2316, -1.17, -0.1829), (-0.00291, -1.197, -0.1772), (0.2256, -1.18, -0.1782), (0.4452, -1.12, -0.1859), (0.6476, -1.019, -0.1979), (0.8271, -0.8788, -0.207), (0.9805, -0.7051, -0.1968), (1.098, -0.5046, -0.1743), (1.172, -0.2855, -0.154), (1.198, -0.05639, -0.1451), (1.175, 0.1728, -0.148), (1.106, 0.3935, -0.1631), (0.99, 0.5995, -0.1849), (0.835, 0.784, -0.1994), (0.65, 0.9391, -0.1992), (0.446, 1.057, -0.1849), (0.2264, 1.133, -0.1719), (-0.001161, 1.194, 1.272), (-0.2358, 1.174, 1.271), (-0.4615, 1.108, 1.27), (-0.6696, 0.9995, 1.268), (-0.852, 0.8525, 1.268), (-1.002, 0.6726, 1.269), (-1.113, 0.4668, 1.268), (-1.182, 0.2426, 1.267), (-1.205, 0.008417, 1.263), (-1.182, -0.2268, 1.259), (-1.114, -0.454, 1.253), (-1.002, -0.6646, 1.249), (-0.8526, -0.8501, 1.246), (-0.6702, -1.003, 1.246), (-0.4621, -1.118, 1.248), (-0.2364, -1.189, 1.254), (-0.00165, -1.214, 1.262), (0.233, -1.194, 1.266), (0.4585, -1.129, 1.266), (0.6663, -1.021, 1.264), (0.8483, -0.8746, 1.262), (0.9977, -0.6949, 1.26), (1.109, -0.4886, 1.26), (1.177, -0.2635, 1.263), (1.2, -0.02826, 1.268), (1.177, 0.207, 1.27), (1.109, 0.4326, 1.266), (0.9977, 0.6415, 1.261), (0.8484, 0.826, 1.26), (0.6664, 0.979, 1.261), (0.4588, 1.094, 1.264), (0.2334, 1.167, 1.269), (-0.001926, -0.003269, 1.299), (-0.8527, -0.8503, 1.218), (-0.6703, -1.003, 1.218), (1.109, 0.4318, 1.237), (0.9977, 0.6407, 1.233), (-0.4622, -1.118, 1.221), (-0.001197, 1.194, 1.244), (-0.2358, 1.174, 1.243), (0.8484, 0.8253, 1.231), (-0.2364, -1.189, 1.227), (-0.4615, 1.108, 1.242), (0.6664, 0.9783, 1.232), (-0.001692, -1.214, 1.234), (-0.6696, 0.9994, 1.241), (0.4587, 1.094, 1.235), (0.2329, -1.194, 1.238), (-0.8521, 0.8525, 1.241), (0.2333, 1.167, 1.241), (0.4585, -1.129, 1.238), (-1.002, 0.6727, 1.241), (0.6662, -1.022, 1.236), (-1.113, 0.4668, 1.241), (0.8483, -0.8754, 1.234), (-1.182, 0.2427, 1.24), (0.9977, -0.6957, 1.232), (-1.205, 0.008563, 1.236), (1.109, -0.4895, 1.232), (-1.182, -0.2268, 1.232), (1.177, -0.2644, 1.235), (-1.114, -0.454, 1.226), (1.2, -0.02911, 1.24), (-1.002, -0.6647, 1.221), (1.177, 0.2061, 1.242), (-0.658, -0.9902, 0.182), (0.9935, 0.604, 0.1927), (-0.4538, -1.103, 0.1883), (-0.2319, 1.148, 0.2159), (0.8384, 0.7889, 0.1788), (-0.2326, -1.174, 0.1965), (-0.4529, 1.084, 0.2128), (0.6526, 0.9437, 0.1807), (-0.002853, -1.201, 0.2018), (-0.6567, 0.9776, 0.2082), (0.448, 1.061, 0.1944), (0.2266, -1.183, 0.2012), (-0.8353, 0.8324, 0.207), (0.2274, 1.136, 0.207), (0.4472, -1.123, 0.1944), (-0.9804, 0.653, 0.2198), (0.6507, -1.022, 0.1841), (-1.087, 0.4477, 0.2396), (0.8308, -0.8812, 0.1763), (-1.151, 0.225, 0.255), (0.9846, -0.7065, 0.1843), (-1.173, -0.005691, 0.2587), (1.102, -0.5048, 0.2038), (-1.15, -0.2371, 0.2519), (1.175, -0.2844, 0.2219), (-1.084, -0.459, 0.2342), (1.2, -0.05427, 0.2298), (-0.9784, -0.6628, 0.2106), (1.177, 0.1759, 0.2273), (-0.8352, -0.8418, 0.1899), (1.108, 0.3975, 0.2137), (-0.002209, 1.166, 0.2145), (0.3397, -1.746, -0.125), (0.6679, -1.653, -0.1381), (-1.241, 1.237, -0.1672), (-1.455, 0.9695, -0.1435), (0.3402, 1.712, -0.1264), (-0.001249, 1.752, -0.1176), (0.9703, -1.498, -0.165), (-1.612, 0.6626, -0.1056), (1.236, -1.288, -0.1908), (-1.706, 0.3296, -0.07197), (1.464, -1.027, -0.1831), (-1.738, -0.01423, -0.05969), (1.643, -0.7282, -0.1472), (-1.704, -0.3569, -0.0668), (1.759, -0.4017, -0.1055), (-1.607, -0.6848, -0.09442), (1.8, -0.05964, -0.08054), (-1.452, -0.9842, -0.1418), (1.767, 0.2822, -0.08377), (-1.24, -1.248, -0.1848), (1.66, 0.6108, -0.1152), (-0.9761, -1.469, -0.1977), (1.482, 0.9171, -0.1645), (-0.6727, -1.636, -0.1788), (-0.3429, 1.72, -0.1249), (1.247, 1.192, -0.1932), (-0.3438, -1.739, -0.1518), (-0.6716, 1.618, -0.1443), (0.9708, 1.425, -0.182), (-0.001948, -1.775, -0.1301), (-0.9748, 1.454, -0.1614), (0.6682, 1.601, -0.1497)], [], [(162, 50, 49, 161), (164, 37, 36, 163), (166, 32, 63, 165), (167, 51, 50, 162), (168, 38, 37, 164), (169, 52, 51, 167), (170, 39, 38, 168), (171, 53, 52, 169), (172, 40, 39, 170), (173, 54, 53, 171), (174, 41, 40, 172), (175, 55, 54, 173), (176, 42, 41, 174), (177, 56, 55, 175), (178, 43, 42, 176), (179, 57, 56, 177), (180, 44, 43, 178), (181, 58, 57, 179), (182, 45, 44, 180), (183, 59, 58, 181), (184, 46, 45, 182), (185, 33, 32, 166), (186, 60, 59, 183), (187, 47, 46, 184), (188, 34, 33, 185), (189, 61, 60, 186), (190, 48, 47, 187), (191, 35, 34, 188), (192, 62, 61, 189), (161, 49, 48, 190), (163, 36, 35, 191), (165, 63, 62, 192), (98, 77, 76, 97), (100, 91, 90, 99), (101, 78, 77, 98), (103, 65, 64, 102), (104, 92, 91, 100), (105, 79, 78, 101), (106, 66, 65, 103), (107, 93, 92, 104), (108, 80, 79, 105), (109, 67, 66, 106), (110, 94, 93, 107), (111, 81, 80, 108), (112, 68, 67, 109), (113, 95, 94, 110), (114, 82, 81, 111), (115, 69, 68, 112), (102, 64, 95, 113), (116, 83, 82, 114), (117, 70, 69, 115), (118, 84, 83, 116), (119, 71, 70, 117), (120, 85, 84, 118), (121, 72, 71, 119), (122, 86, 85, 120), (123, 73, 72, 121), (124, 87, 86, 122), (125, 74, 73, 123), (126, 88, 87, 124), (127, 75, 74, 125), (128, 89, 88, 126), (97, 76, 75, 127), (99, 90, 89, 128), (80, 96, 79), (67, 96, 66), (94, 96, 93), (81, 96, 80), (68, 96, 67), (95, 96, 94), (82, 96, 81), (69, 96, 68), (64, 96, 95), (83, 96, 82), (70, 96, 69), (84, 96, 83), (71, 96, 70), (85, 96, 84), (72, 96, 71), (86, 96, 85), (73, 96, 72), (87, 96, 86), (74, 96, 73), (88, 96, 87), (75, 96, 74), (89, 96, 88), (76, 96, 75), (90, 96, 89), (77, 96, 76), (91, 96, 90), (78, 96, 77), (65, 96, 64), (92, 96, 91), (79, 96, 78), (66, 96, 65), (93, 96, 92), (159, 99, 128, 157), (158, 97, 127, 156), (157, 128, 126, 155), (156, 127, 125, 154), (155, 126, 124, 153), (154, 125, 123, 152), (153, 124, 122, 151), (152, 123, 121, 150), (151, 122, 120, 149), (150, 121, 119, 148), (149, 120, 118, 147), (148, 119, 117, 146), (147, 118, 116, 145), (146, 117, 115, 144), (145, 116, 114, 143), (160, 102, 113, 142), (144, 115, 112, 141), (143, 114, 111, 140), (142, 113, 110, 139), (141, 112, 109, 138), (140, 111, 108, 137), (139, 110, 107, 136), (138, 109, 106, 135), (137, 108, 105, 134), (136, 107, 104, 133), (135, 106, 103, 132), (134, 105, 101, 131), (133, 104, 100, 130), (132, 103, 102, 160), (131, 101, 98, 129), (130, 100, 99, 159), (129, 98, 97, 158), (45, 129, 158, 44), (59, 130, 159, 58), (46, 131, 129, 45), (33, 132, 160, 32), (60, 133, 130, 59), (47, 134, 131, 46), (34, 135, 132, 33), (61, 136, 133, 60), (48, 137, 134, 47), (35, 138, 135, 34), (62, 139, 136, 61), (49, 140, 137, 48), (36, 141, 138, 35), (63, 142, 139, 62), (50, 143, 140, 49), (37, 144, 141, 36), (32, 160, 142, 63), (51, 145, 143, 50), (38, 146, 144, 37), (52, 147, 145, 51), (39, 148, 146, 38), (53, 149, 147, 52), (40, 150, 148, 39), (54, 151, 149, 53), (41, 152, 150, 40), (55, 153, 151, 54), (42, 154, 152, 41), (56, 155, 153, 55), (43, 156, 154, 42), (57, 157, 155, 56), (44, 158, 156, 43), (58, 159, 157, 57), (31, 165, 192, 30), (4, 163, 191, 3), (17, 161, 190, 16), (30, 192, 189, 29), (3, 191, 188, 2), (16, 190, 187, 15), (29, 189, 186, 28), (2, 188, 185, 1), (15, 187, 184, 14), (28, 186, 183, 27), (1, 185, 166, 0), (14, 184, 182, 13), (27, 183, 181, 26), (13, 182, 180, 12), (26, 181, 179, 25), (12, 180, 178, 11), (25, 179, 177, 24), (11, 178, 176, 10), (24, 177, 175, 23), (10, 176, 174, 9), (23, 175, 173, 22), (9, 174, 172, 8), (22, 173, 171, 21), (8, 172, 170, 7), (21, 171, 169, 20), (7, 170, 168, 6), (20, 169, 167, 19), (6, 168, 164, 5), (19, 167, 162, 18), (0, 166, 165, 31), (5, 164, 163, 4), (18, 162, 161, 17)])
me_circle_001.materials.append(mat_material_012)
me_circle_001.use_remesh_preserve_volume = False
me_circle_001.use_remesh_preserve_attributes = False
me_circle_001.use_mirror_vertex_groups = False
me_circle_001.update()
me_circle_002 = bpy.data.meshes.new('Circle.002')
me_circle_002.from_pydata([(-0.001039, 1.881, -0.1093), (-0.3676, 1.845, -0.1191), (-0.7203, 1.736, -0.1395), (-1.046, 1.56, -0.1562), (-1.331, 1.328, -0.1611), (-1.562, 1.041, -0.1393), (-1.73, 0.712, -0.1027), (-1.832, 0.3544, -0.07015), (-1.865, -0.01457, -0.05705), (-1.829, -0.3816, -0.06199), (-1.725, -0.7329, -0.08969), (-1.558, -1.054, -0.1386), (-1.33, -1.337, -0.1816), (-1.047, -1.575, -0.1925), (-0.7214, -1.755, -0.1744), (-0.3685, -1.865, -0.1467), (-0.001709, -1.903, -0.1236), (0.3648, -1.87, -0.1163), (0.717, -1.769, -0.1296), (1.041, -1.603, -0.158), (1.326, -1.376, -0.1848), (1.569, -1.097, -0.179), (1.761, -0.7756, -0.1432), (1.885, -0.4256, -0.1005), (1.929, -0.05901, -0.07434), (1.893, 0.3075, -0.07711), (1.778, 0.6601, -0.11), (1.587, 0.9886, -0.162), (1.336, 1.283, -0.1923), (1.041, 1.532, -0.1773), (0.7172, 1.721, -0.1424), (0.3652, 1.839, -0.1176), (-0.002259, 1.162, -0.1642), (-0.2309, 1.144, -0.1628), (-0.4507, 1.08, -0.1666), (-0.6534, 0.9731, -0.1725), (-0.8307, 0.8275, -0.1745), (-0.9746, 0.6485, -0.1596), (-1.08, 0.4441, -0.1364), (-1.145, 0.2222, -0.1184), (-1.166, -0.007709, -0.1137), (-1.143, -0.2381, -0.1201), (-1.078, -0.4589, -0.1392), (-0.9725, -0.6612, -0.1655), (-0.8301, -0.8387, -0.1898), (-0.6542, -0.9859, -0.2002), (-0.4515, -1.098, -0.1924), (-0.2316, -1.17, -0.1829), (-0.00291, -1.197, -0.1772), (0.2256, -1.18, -0.1782), (0.4452, -1.12, -0.1859), (0.6476, -1.019, -0.1979), (0.8271, -0.8788, -0.207), (0.9805, -0.7051, -0.1968), (1.098, -0.5046, -0.1743), (1.172, -0.2855, -0.154), (1.198, -0.05639, -0.1451), (1.175, 0.1728, -0.148), (1.106, 0.3935, -0.1631), (0.99, 0.5995, -0.1849), (0.835, 0.784, -0.1994), (0.65, 0.9391, -0.1992), (0.446, 1.057, -0.1849), (0.2264, 1.133, -0.1719), (-0.001161, 1.194, 1.272), (-0.2358, 1.174, 1.271), (-0.4615, 1.108, 1.27), (-0.6696, 0.9995, 1.268), (-0.852, 0.8525, 1.268), (-1.002, 0.6726, 1.269), (-1.113, 0.4668, 1.268), (-1.182, 0.2426, 1.267), (-1.205, 0.008417, 1.263), (-1.182, -0.2268, 1.259), (-1.114, -0.454, 1.253), (-1.002, -0.6646, 1.249), (-0.8526, -0.8501, 1.246), (-0.6702, -1.003, 1.246), (-0.4621, -1.118, 1.248), (-0.2364, -1.189, 1.254), (-0.00165, -1.214, 1.262), (0.233, -1.194, 1.266), (0.4585, -1.129, 1.266), (0.6663, -1.021, 1.264), (0.8483, -0.8746, 1.262), (0.9977, -0.6949, 1.26), (1.109, -0.4886, 1.26), (1.177, -0.2635, 1.263), (1.2, -0.02826, 1.268), (1.177, 0.207, 1.27), (1.109, 0.4326, 1.266), (0.9977, 0.6415, 1.261), (0.8484, 0.826, 1.26), (0.6664, 0.979, 1.261), (0.4588, 1.094, 1.264), (0.2334, 1.167, 1.269), (-0.001926, -0.003269, 1.299), (-0.8527, -0.8503, 1.218), (-0.6703, -1.003, 1.218), (1.109, 0.4318, 1.237), (0.9977, 0.6407, 1.233), (-0.4622, -1.118, 1.221), (-0.001197, 1.194, 1.244), (-0.2358, 1.174, 1.243), (0.8484, 0.8253, 1.231), (-0.2364, -1.189, 1.227), (-0.4615, 1.108, 1.242), (0.6664, 0.9783, 1.232), (-0.001692, -1.214, 1.234), (-0.6696, 0.9994, 1.241), (0.4587, 1.094, 1.235), (0.2329, -1.194, 1.238), (-0.8521, 0.8525, 1.241), (0.2333, 1.167, 1.241), (0.4585, -1.129, 1.238), (-1.002, 0.6727, 1.241), (0.6662, -1.022, 1.236), (-1.113, 0.4668, 1.241), (0.8483, -0.8754, 1.234), (-1.182, 0.2427, 1.24), (0.9977, -0.6957, 1.232), (-1.205, 0.008563, 1.236), (1.109, -0.4895, 1.232), (-1.182, -0.2268, 1.232), (1.177, -0.2644, 1.235), (-1.114, -0.454, 1.226), (1.2, -0.02911, 1.24), (-1.002, -0.6647, 1.221), (1.177, 0.2061, 1.242), (-0.658, -0.9902, 0.182), (0.9935, 0.604, 0.1927), (-0.4538, -1.103, 0.1883), (-0.2319, 1.148, 0.2159), (0.8384, 0.7889, 0.1788), (-0.2326, -1.174, 0.1965), (-0.4529, 1.084, 0.2128), (0.6526, 0.9437, 0.1807), (-0.002853, -1.201, 0.2018), (-0.6567, 0.9776, 0.2082), (0.448, 1.061, 0.1944), (0.2266, -1.183, 0.2012), (-0.8353, 0.8324, 0.207), (0.2274, 1.136, 0.207), (0.4472, -1.123, 0.1944), (-0.9804, 0.653, 0.2198), (0.6507, -1.022, 0.1841), (-1.087, 0.4477, 0.2396), (0.8308, -0.8812, 0.1763), (-1.151, 0.225, 0.255), (0.9846, -0.7065, 0.1843), (-1.173, -0.005691, 0.2587), (1.102, -0.5048, 0.2038), (-1.15, -0.2371, 0.2519), (1.175, -0.2844, 0.2219), (-1.084, -0.459, 0.2342), (1.2, -0.05427, 0.2298), (-0.9784, -0.6628, 0.2106), (1.177, 0.1759, 0.2273), (-0.8352, -0.8418, 0.1899), (1.108, 0.3975, 0.2137), (-0.002209, 1.166, 0.2145), (0.3397, -1.746, -0.125), (0.6679, -1.653, -0.1381), (-1.241, 1.237, -0.1672), (-1.455, 0.9695, -0.1435), (0.3402, 1.712, -0.1264), (-0.001249, 1.752, -0.1176), (0.9703, -1.498, -0.165), (-1.612, 0.6626, -0.1056), (1.236, -1.288, -0.1908), (-1.706, 0.3296, -0.07197), (1.464, -1.027, -0.1831), (-1.738, -0.01423, -0.05969), (1.643, -0.7282, -0.1472), (-1.704, -0.3569, -0.0668), (1.759, -0.4017, -0.1055), (-1.607, -0.6848, -0.09442), (1.8, -0.05964, -0.08054), (-1.452, -0.9842, -0.1418), (1.767, 0.2822, -0.08377), (-1.24, -1.248, -0.1848), (1.66, 0.6108, -0.1152), (-0.9761, -1.469, -0.1977), (1.482, 0.9171, -0.1645), (-0.6727, -1.636, -0.1788), (-0.3429, 1.72, -0.1249), (1.247, 1.192, -0.1932), (-0.3438, -1.739, -0.1518), (-0.6716, 1.618, -0.1443), (0.9708, 1.425, -0.182), (-0.001948, -1.775, -0.1301), (-0.9748, 1.454, -0.1614), (0.6682, 1.601, -0.1497)], [], [(162, 50, 49, 161), (164, 37, 36, 163), (166, 32, 63, 165), (167, 51, 50, 162), (168, 38, 37, 164), (169, 52, 51, 167), (170, 39, 38, 168), (171, 53, 52, 169), (172, 40, 39, 170), (173, 54, 53, 171), (174, 41, 40, 172), (175, 55, 54, 173), (176, 42, 41, 174), (177, 56, 55, 175), (178, 43, 42, 176), (179, 57, 56, 177), (180, 44, 43, 178), (181, 58, 57, 179), (182, 45, 44, 180), (183, 59, 58, 181), (184, 46, 45, 182), (185, 33, 32, 166), (186, 60, 59, 183), (187, 47, 46, 184), (188, 34, 33, 185), (189, 61, 60, 186), (190, 48, 47, 187), (191, 35, 34, 188), (192, 62, 61, 189), (161, 49, 48, 190), (163, 36, 35, 191), (165, 63, 62, 192), (98, 77, 76, 97), (100, 91, 90, 99), (101, 78, 77, 98), (103, 65, 64, 102), (104, 92, 91, 100), (105, 79, 78, 101), (106, 66, 65, 103), (107, 93, 92, 104), (108, 80, 79, 105), (109, 67, 66, 106), (110, 94, 93, 107), (111, 81, 80, 108), (112, 68, 67, 109), (113, 95, 94, 110), (114, 82, 81, 111), (115, 69, 68, 112), (102, 64, 95, 113), (116, 83, 82, 114), (117, 70, 69, 115), (118, 84, 83, 116), (119, 71, 70, 117), (120, 85, 84, 118), (121, 72, 71, 119), (122, 86, 85, 120), (123, 73, 72, 121), (124, 87, 86, 122), (125, 74, 73, 123), (126, 88, 87, 124), (127, 75, 74, 125), (128, 89, 88, 126), (97, 76, 75, 127), (99, 90, 89, 128), (80, 96, 79), (67, 96, 66), (94, 96, 93), (81, 96, 80), (68, 96, 67), (95, 96, 94), (82, 96, 81), (69, 96, 68), (64, 96, 95), (83, 96, 82), (70, 96, 69), (84, 96, 83), (71, 96, 70), (85, 96, 84), (72, 96, 71), (86, 96, 85), (73, 96, 72), (87, 96, 86), (74, 96, 73), (88, 96, 87), (75, 96, 74), (89, 96, 88), (76, 96, 75), (90, 96, 89), (77, 96, 76), (91, 96, 90), (78, 96, 77), (65, 96, 64), (92, 96, 91), (79, 96, 78), (66, 96, 65), (93, 96, 92), (159, 99, 128, 157), (158, 97, 127, 156), (157, 128, 126, 155), (156, 127, 125, 154), (155, 126, 124, 153), (154, 125, 123, 152), (153, 124, 122, 151), (152, 123, 121, 150), (151, 122, 120, 149), (150, 121, 119, 148), (149, 120, 118, 147), (148, 119, 117, 146), (147, 118, 116, 145), (146, 117, 115, 144), (145, 116, 114, 143), (160, 102, 113, 142), (144, 115, 112, 141), (143, 114, 111, 140), (142, 113, 110, 139), (141, 112, 109, 138), (140, 111, 108, 137), (139, 110, 107, 136), (138, 109, 106, 135), (137, 108, 105, 134), (136, 107, 104, 133), (135, 106, 103, 132), (134, 105, 101, 131), (133, 104, 100, 130), (132, 103, 102, 160), (131, 101, 98, 129), (130, 100, 99, 159), (129, 98, 97, 158), (45, 129, 158, 44), (59, 130, 159, 58), (46, 131, 129, 45), (33, 132, 160, 32), (60, 133, 130, 59), (47, 134, 131, 46), (34, 135, 132, 33), (61, 136, 133, 60), (48, 137, 134, 47), (35, 138, 135, 34), (62, 139, 136, 61), (49, 140, 137, 48), (36, 141, 138, 35), (63, 142, 139, 62), (50, 143, 140, 49), (37, 144, 141, 36), (32, 160, 142, 63), (51, 145, 143, 50), (38, 146, 144, 37), (52, 147, 145, 51), (39, 148, 146, 38), (53, 149, 147, 52), (40, 150, 148, 39), (54, 151, 149, 53), (41, 152, 150, 40), (55, 153, 151, 54), (42, 154, 152, 41), (56, 155, 153, 55), (43, 156, 154, 42), (57, 157, 155, 56), (44, 158, 156, 43), (58, 159, 157, 57), (31, 165, 192, 30), (4, 163, 191, 3), (17, 161, 190, 16), (30, 192, 189, 29), (3, 191, 188, 2), (16, 190, 187, 15), (29, 189, 186, 28), (2, 188, 185, 1), (15, 187, 184, 14), (28, 186, 183, 27), (1, 185, 166, 0), (14, 184, 182, 13), (27, 183, 181, 26), (13, 182, 180, 12), (26, 181, 179, 25), (12, 180, 178, 11), (25, 179, 177, 24), (11, 178, 176, 10), (24, 177, 175, 23), (10, 176, 174, 9), (23, 175, 173, 22), (9, 174, 172, 8), (22, 173, 171, 21), (8, 172, 170, 7), (21, 171, 169, 20), (7, 170, 168, 6), (20, 169, 167, 19), (6, 168, 164, 5), (19, 167, 162, 18), (0, 166, 165, 31), (5, 164, 163, 4), (18, 162, 161, 17)])
me_circle_002.materials.append(mat_material_013)
me_circle_002.use_remesh_preserve_volume = False
me_circle_002.use_remesh_preserve_attributes = False
me_circle_002.use_mirror_vertex_groups = False
me_circle_002.update()
me_circle_003 = bpy.data.meshes.new('Circle.003')
me_circle_003.from_pydata([(-0.001039, 1.881, -0.1093), (-0.3676, 1.845, -0.1191), (-0.7203, 1.736, -0.1395), (-1.046, 1.56, -0.1562), (-1.331, 1.328, -0.1611), (-1.562, 1.041, -0.1393), (-1.73, 0.712, -0.1027), (-1.832, 0.3544, -0.07015), (-1.865, -0.01457, -0.05705), (-1.829, -0.3816, -0.06199), (-1.725, -0.7329, -0.08969), (-1.558, -1.054, -0.1386), (-1.33, -1.337, -0.1816), (-1.047, -1.575, -0.1925), (-0.7214, -1.755, -0.1744), (-0.3685, -1.865, -0.1467), (-0.001709, -1.903, -0.1236), (0.3648, -1.87, -0.1163), (0.717, -1.769, -0.1296), (1.041, -1.603, -0.158), (1.326, -1.376, -0.1848), (1.569, -1.097, -0.179), (1.761, -0.7756, -0.1432), (1.885, -0.4256, -0.1005), (1.929, -0.05901, -0.07434), (1.893, 0.3075, -0.07711), (1.778, 0.6601, -0.11), (1.587, 0.9886, -0.162), (1.336, 1.283, -0.1923), (1.041, 1.532, -0.1773), (0.7172, 1.721, -0.1424), (0.3652, 1.839, -0.1176), (-0.002259, 1.162, -0.1642), (-0.2309, 1.144, -0.1628), (-0.4507, 1.08, -0.1666), (-0.6534, 0.9731, -0.1725), (-0.8307, 0.8275, -0.1745), (-0.9746, 0.6485, -0.1596), (-1.08, 0.4441, -0.1364), (-1.145, 0.2222, -0.1184), (-1.166, -0.007709, -0.1137), (-1.143, -0.2381, -0.1201), (-1.078, -0.4589, -0.1392), (-0.9725, -0.6612, -0.1655), (-0.8301, -0.8387, -0.1898), (-0.6542, -0.9859, -0.2002), (-0.4515, -1.098, -0.1924), (-0.2316, -1.17, -0.1829), (-0.00291, -1.197, -0.1772), (0.2256, -1.18, -0.1782), (0.4452, -1.12, -0.1859), (0.6476, -1.019, -0.1979), (0.8271, -0.8788, -0.207), (0.9805, -0.7051, -0.1968), (1.098, -0.5046, -0.1743), (1.172, -0.2855, -0.154), (1.198, -0.05639, -0.1451), (1.175, 0.1728, -0.148), (1.106, 0.3935, -0.1631), (0.99, 0.5995, -0.1849), (0.835, 0.784, -0.1994), (0.65, 0.9391, -0.1992), (0.446, 1.057, -0.1849), (0.2264, 1.133, -0.1719), (-0.001161, 1.194, 1.272), (-0.2358, 1.174, 1.271), (-0.4615, 1.108, 1.27), (-0.6696, 0.9995, 1.268), (-0.852, 0.8525, 1.268), (-1.002, 0.6726, 1.269), (-1.113, 0.4668, 1.268), (-1.182, 0.2426, 1.267), (-1.205, 0.008417, 1.263), (-1.182, -0.2268, 1.259), (-1.114, -0.454, 1.253), (-1.002, -0.6646, 1.249), (-0.8526, -0.8501, 1.246), (-0.6702, -1.003, 1.246), (-0.4621, -1.118, 1.248), (-0.2364, -1.189, 1.254), (-0.00165, -1.214, 1.262), (0.233, -1.194, 1.266), (0.4585, -1.129, 1.266), (0.6663, -1.021, 1.264), (0.8483, -0.8746, 1.262), (0.9977, -0.6949, 1.26), (1.109, -0.4886, 1.26), (1.177, -0.2635, 1.263), (1.2, -0.02826, 1.268), (1.177, 0.207, 1.27), (1.109, 0.4326, 1.266), (0.9977, 0.6415, 1.261), (0.8484, 0.826, 1.26), (0.6664, 0.979, 1.261), (0.4588, 1.094, 1.264), (0.2334, 1.167, 1.269), (-0.001926, -0.003269, 1.299), (-0.8527, -0.8503, 1.218), (-0.6703, -1.003, 1.218), (1.109, 0.4318, 1.237), (0.9977, 0.6407, 1.233), (-0.4622, -1.118, 1.221), (-0.001197, 1.194, 1.244), (-0.2358, 1.174, 1.243), (0.8484, 0.8253, 1.231), (-0.2364, -1.189, 1.227), (-0.4615, 1.108, 1.242), (0.6664, 0.9783, 1.232), (-0.001692, -1.214, 1.234), (-0.6696, 0.9994, 1.241), (0.4587, 1.094, 1.235), (0.2329, -1.194, 1.238), (-0.8521, 0.8525, 1.241), (0.2333, 1.167, 1.241), (0.4585, -1.129, 1.238), (-1.002, 0.6727, 1.241), (0.6662, -1.022, 1.236), (-1.113, 0.4668, 1.241), (0.8483, -0.8754, 1.234), (-1.182, 0.2427, 1.24), (0.9977, -0.6957, 1.232), (-1.205, 0.008563, 1.236), (1.109, -0.4895, 1.232), (-1.182, -0.2268, 1.232), (1.177, -0.2644, 1.235), (-1.114, -0.454, 1.226), (1.2, -0.02911, 1.24), (-1.002, -0.6647, 1.221), (1.177, 0.2061, 1.242), (-0.658, -0.9902, 0.182), (0.9935, 0.604, 0.1927), (-0.4538, -1.103, 0.1883), (-0.2319, 1.148, 0.2159), (0.8384, 0.7889, 0.1788), (-0.2326, -1.174, 0.1965), (-0.4529, 1.084, 0.2128), (0.6526, 0.9437, 0.1807), (-0.002853, -1.201, 0.2018), (-0.6567, 0.9776, 0.2082), (0.448, 1.061, 0.1944), (0.2266, -1.183, 0.2012), (-0.8353, 0.8324, 0.207), (0.2274, 1.136, 0.207), (0.4472, -1.123, 0.1944), (-0.9804, 0.653, 0.2198), (0.6507, -1.022, 0.1841), (-1.087, 0.4477, 0.2396), (0.8308, -0.8812, 0.1763), (-1.151, 0.225, 0.255), (0.9846, -0.7065, 0.1843), (-1.173, -0.005691, 0.2587), (1.102, -0.5048, 0.2038), (-1.15, -0.2371, 0.2519), (1.175, -0.2844, 0.2219), (-1.084, -0.459, 0.2342), (1.2, -0.05427, 0.2298), (-0.9784, -0.6628, 0.2106), (1.177, 0.1759, 0.2273), (-0.8352, -0.8418, 0.1899), (1.108, 0.3975, 0.2137), (-0.002209, 1.166, 0.2145), (0.3397, -1.746, -0.125), (0.6679, -1.653, -0.1381), (-1.241, 1.237, -0.1672), (-1.455, 0.9695, -0.1435), (0.3402, 1.712, -0.1264), (-0.001249, 1.752, -0.1176), (0.9703, -1.498, -0.165), (-1.612, 0.6626, -0.1056), (1.236, -1.288, -0.1908), (-1.706, 0.3296, -0.07197), (1.464, -1.027, -0.1831), (-1.738, -0.01423, -0.05969), (1.643, -0.7282, -0.1472), (-1.704, -0.3569, -0.0668), (1.759, -0.4017, -0.1055), (-1.607, -0.6848, -0.09442), (1.8, -0.05964, -0.08054), (-1.452, -0.9842, -0.1418), (1.767, 0.2822, -0.08377), (-1.24, -1.248, -0.1848), (1.66, 0.6108, -0.1152), (-0.9761, -1.469, -0.1977), (1.482, 0.9171, -0.1645), (-0.6727, -1.636, -0.1788), (-0.3429, 1.72, -0.1249), (1.247, 1.192, -0.1932), (-0.3438, -1.739, -0.1518), (-0.6716, 1.618, -0.1443), (0.9708, 1.425, -0.182), (-0.001948, -1.775, -0.1301), (-0.9748, 1.454, -0.1614), (0.6682, 1.601, -0.1497)], [], [(162, 50, 49, 161), (164, 37, 36, 163), (166, 32, 63, 165), (167, 51, 50, 162), (168, 38, 37, 164), (169, 52, 51, 167), (170, 39, 38, 168), (171, 53, 52, 169), (172, 40, 39, 170), (173, 54, 53, 171), (174, 41, 40, 172), (175, 55, 54, 173), (176, 42, 41, 174), (177, 56, 55, 175), (178, 43, 42, 176), (179, 57, 56, 177), (180, 44, 43, 178), (181, 58, 57, 179), (182, 45, 44, 180), (183, 59, 58, 181), (184, 46, 45, 182), (185, 33, 32, 166), (186, 60, 59, 183), (187, 47, 46, 184), (188, 34, 33, 185), (189, 61, 60, 186), (190, 48, 47, 187), (191, 35, 34, 188), (192, 62, 61, 189), (161, 49, 48, 190), (163, 36, 35, 191), (165, 63, 62, 192), (98, 77, 76, 97), (100, 91, 90, 99), (101, 78, 77, 98), (103, 65, 64, 102), (104, 92, 91, 100), (105, 79, 78, 101), (106, 66, 65, 103), (107, 93, 92, 104), (108, 80, 79, 105), (109, 67, 66, 106), (110, 94, 93, 107), (111, 81, 80, 108), (112, 68, 67, 109), (113, 95, 94, 110), (114, 82, 81, 111), (115, 69, 68, 112), (102, 64, 95, 113), (116, 83, 82, 114), (117, 70, 69, 115), (118, 84, 83, 116), (119, 71, 70, 117), (120, 85, 84, 118), (121, 72, 71, 119), (122, 86, 85, 120), (123, 73, 72, 121), (124, 87, 86, 122), (125, 74, 73, 123), (126, 88, 87, 124), (127, 75, 74, 125), (128, 89, 88, 126), (97, 76, 75, 127), (99, 90, 89, 128), (80, 96, 79), (67, 96, 66), (94, 96, 93), (81, 96, 80), (68, 96, 67), (95, 96, 94), (82, 96, 81), (69, 96, 68), (64, 96, 95), (83, 96, 82), (70, 96, 69), (84, 96, 83), (71, 96, 70), (85, 96, 84), (72, 96, 71), (86, 96, 85), (73, 96, 72), (87, 96, 86), (74, 96, 73), (88, 96, 87), (75, 96, 74), (89, 96, 88), (76, 96, 75), (90, 96, 89), (77, 96, 76), (91, 96, 90), (78, 96, 77), (65, 96, 64), (92, 96, 91), (79, 96, 78), (66, 96, 65), (93, 96, 92), (159, 99, 128, 157), (158, 97, 127, 156), (157, 128, 126, 155), (156, 127, 125, 154), (155, 126, 124, 153), (154, 125, 123, 152), (153, 124, 122, 151), (152, 123, 121, 150), (151, 122, 120, 149), (150, 121, 119, 148), (149, 120, 118, 147), (148, 119, 117, 146), (147, 118, 116, 145), (146, 117, 115, 144), (145, 116, 114, 143), (160, 102, 113, 142), (144, 115, 112, 141), (143, 114, 111, 140), (142, 113, 110, 139), (141, 112, 109, 138), (140, 111, 108, 137), (139, 110, 107, 136), (138, 109, 106, 135), (137, 108, 105, 134), (136, 107, 104, 133), (135, 106, 103, 132), (134, 105, 101, 131), (133, 104, 100, 130), (132, 103, 102, 160), (131, 101, 98, 129), (130, 100, 99, 159), (129, 98, 97, 158), (45, 129, 158, 44), (59, 130, 159, 58), (46, 131, 129, 45), (33, 132, 160, 32), (60, 133, 130, 59), (47, 134, 131, 46), (34, 135, 132, 33), (61, 136, 133, 60), (48, 137, 134, 47), (35, 138, 135, 34), (62, 139, 136, 61), (49, 140, 137, 48), (36, 141, 138, 35), (63, 142, 139, 62), (50, 143, 140, 49), (37, 144, 141, 36), (32, 160, 142, 63), (51, 145, 143, 50), (38, 146, 144, 37), (52, 147, 145, 51), (39, 148, 146, 38), (53, 149, 147, 52), (40, 150, 148, 39), (54, 151, 149, 53), (41, 152, 150, 40), (55, 153, 151, 54), (42, 154, 152, 41), (56, 155, 153, 55), (43, 156, 154, 42), (57, 157, 155, 56), (44, 158, 156, 43), (58, 159, 157, 57), (31, 165, 192, 30), (4, 163, 191, 3), (17, 161, 190, 16), (30, 192, 189, 29), (3, 191, 188, 2), (16, 190, 187, 15), (29, 189, 186, 28), (2, 188, 185, 1), (15, 187, 184, 14), (28, 186, 183, 27), (1, 185, 166, 0), (14, 184, 182, 13), (27, 183, 181, 26), (13, 182, 180, 12), (26, 181, 179, 25), (12, 180, 178, 11), (25, 179, 177, 24), (11, 178, 176, 10), (24, 177, 175, 23), (10, 176, 174, 9), (23, 175, 173, 22), (9, 174, 172, 8), (22, 173, 171, 21), (8, 172, 170, 7), (21, 171, 169, 20), (7, 170, 168, 6), (20, 169, 167, 19), (6, 168, 164, 5), (19, 167, 162, 18), (0, 166, 165, 31), (5, 164, 163, 4), (18, 162, 161, 17)])
me_circle_003.materials.append(mat_material_014)
me_circle_003.use_remesh_preserve_volume = False
me_circle_003.use_remesh_preserve_attributes = False
me_circle_003.use_mirror_vertex_groups = False
me_circle_003.update()
me_cube_001 = bpy.data.meshes.new('Cube.001')
me_cube_001.from_pydata([(-0.9868, -2.172, -1.01), (-0.9867, -2.172, 0.9896), (-0.9868, 1.017, -1.01), (-0.9867, 1.017, 0.9896), (1.013, -2.172, -1.01), (1.013, -2.172, 0.9897), (1.013, 1.017, -1.01), (1.013, 1.017, 0.9896), (-0.9867, -0.5775, -1.01), (-0.9867, -2.172, -0.01035), (-0.9867, -0.5775, 0.9896), (-0.9867, 1.017, -0.01042), (0.01322, 1.017, -1.01), (0.01329, 1.017, 0.9896), (1.013, 1.017, -0.01039), (1.013, -0.5776, -1.01), (1.013, -0.5775, 0.9896), (1.013, -2.172, -0.01032), (0.01324, -2.172, -1.01), (0.01331, -2.172, 0.9897), (0.01325, -0.5775, -1.01), (0.01328, -2.172, -0.01034), (1.013, -0.5775, -0.01037), (0.01326, 1.017, -0.01041), (-0.9867, -0.5775, -0.0104), (-1.132, -0.5775, 1.762), (-0.9867, 1.162, 0.9896), (1.013, 1.162, 0.9896), (1.158, -2.172, 0.9897), (1.158, -0.5775, 0.9896), (1.158, 1.017, 0.9896), (1.158, 1.162, 0.9896), (-0.9867, -2.317, 0.9897), (1.013, -2.317, 0.9897), (1.158, -2.317, 0.9897), (-1.132, -2.172, 0.9896), (-1.132, 1.017, 0.9896), (-1.132, -0.5775, 0.9896), (-1.132, 1.162, 0.9896), (-1.132, -2.317, 0.9897), (1.158, -0.5775, 1.762)], [], [(24, 10, 3, 11), (23, 13, 7, 14), (22, 16, 5, 17), (21, 19, 1, 9), (20, 15, 4, 18), (31, 40, 34), (25, 39, 34, 40), (8, 20, 18, 0), (2, 12, 20, 8), (12, 6, 15, 20), (18, 21, 9, 0), (4, 17, 21, 18), (17, 5, 19, 21), (15, 22, 17, 4), (6, 14, 22, 15), (14, 7, 16, 22), (12, 23, 14, 6), (2, 11, 23, 12), (11, 3, 13, 23), (8, 24, 11, 2), (0, 9, 24, 8), (9, 1, 10, 24), (38, 25, 40, 31), (3, 7, 27, 26), (7, 16, 29, 30), (16, 5, 28, 29), (27, 7, 30, 31), (28, 5, 33, 34), (5, 1, 32, 33), (10, 3, 36, 37), (32, 1, 35, 39), (10, 1, 35, 37), (3, 26, 38, 36), (25, 37, 39), (25, 38, 37)])
me_cube_001.materials.append(mat_material_015)
me_cube_001.use_remesh_preserve_volume = False
me_cube_001.use_remesh_preserve_attributes = False
me_cube_001.use_mirror_vertex_groups = False
me_cube_001.update()
me_cube_002 = bpy.data.meshes.new('Cube.002')
me_cube_002.from_pydata([(-0.9868, -2.172, -1.01), (-0.9867, -2.172, 0.9896), (-0.9868, 1.017, -1.01), (-0.9867, 1.017, 0.9896), (1.013, -2.172, -1.01), (1.013, -2.172, 0.9897), (1.013, 1.017, -1.01), (1.013, 1.017, 0.9896), (-0.9867, -0.5775, -1.01), (-0.9867, -2.172, -0.01035), (-0.9867, -0.5775, 0.9896), (-0.9867, 1.017, -0.01042), (0.01322, 1.017, -1.01), (0.01329, 1.017, 0.9896), (1.013, 1.017, -0.01039), (1.013, -0.5776, -1.01), (1.013, -0.5775, 0.9896), (1.013, -2.172, -0.01032), (0.01324, -2.172, -1.01), (0.01331, -2.172, 0.9897), (0.01325, -0.5775, -1.01), (0.01328, -2.172, -0.01034), (1.013, -0.5775, -0.01037), (0.01326, 1.017, -0.01041), (-0.9867, -0.5775, -0.0104), (-1.132, -0.5775, 1.762), (-0.9867, 1.162, 0.9896), (1.013, 1.162, 0.9896), (1.158, -2.172, 0.9897), (1.158, -0.5775, 0.9896), (1.158, 1.017, 0.9896), (1.158, 1.162, 0.9896), (-0.9867, -2.317, 0.9897), (1.013, -2.317, 0.9897), (1.158, -2.317, 0.9897), (-1.132, -2.172, 0.9896), (-1.132, 1.017, 0.9896), (-1.132, -0.5775, 0.9896), (-1.132, 1.162, 0.9896), (-1.132, -2.317, 0.9897), (1.158, -0.5775, 1.762)], [], [(24, 10, 3, 11), (23, 13, 7, 14), (22, 16, 5, 17), (21, 19, 1, 9), (20, 15, 4, 18), (31, 40, 34), (25, 39, 34, 40), (8, 20, 18, 0), (2, 12, 20, 8), (12, 6, 15, 20), (18, 21, 9, 0), (4, 17, 21, 18), (17, 5, 19, 21), (15, 22, 17, 4), (6, 14, 22, 15), (14, 7, 16, 22), (12, 23, 14, 6), (2, 11, 23, 12), (11, 3, 13, 23), (8, 24, 11, 2), (0, 9, 24, 8), (9, 1, 10, 24), (38, 25, 40, 31), (3, 7, 27, 26), (7, 16, 29, 30), (16, 5, 28, 29), (27, 7, 30, 31), (28, 5, 33, 34), (5, 1, 32, 33), (10, 3, 36, 37), (32, 1, 35, 39), (10, 1, 35, 37), (3, 26, 38, 36), (25, 37, 39), (25, 38, 37)])
me_cube_002.materials.append(mat_material_016)
me_cube_002.use_remesh_preserve_volume = False
me_cube_002.use_remesh_preserve_attributes = False
me_cube_002.use_mirror_vertex_groups = False
me_cube_002.update()

# ---- objects
ob_board = bpy.data.objects.new('board', me_plane_001)
ob_desk = bpy.data.objects.new('desk', me_plane)
ob_lamp = bpy.data.objects.new('Lamp', light_lamp)
ob_camera = bpy.data.objects.new('Camera', cam_camera)
ob_dice = bpy.data.objects.new('dice', me_cube)
ob_top_head = bpy.data.objects.new('top head', me_circle)
ob_top_head_001 = bpy.data.objects.new('top head.001', me_circle_001)
ob_top_head_002 = bpy.data.objects.new('top head.002', me_circle_002)
ob_top_head_003 = bpy.data.objects.new('top head.003', me_circle_003)
ob_hotel = bpy.data.objects.new('hotel', me_cube_001)
ob_house = bpy.data.objects.new('house', me_cube_002)

# ---- transforms, parenting, visibility, modifiers, constraints
ob_board.location = (0.4762, 0.0, 0.04)
ob_board.lineart.crease_threshold = 0.0
_vg = ob_board.vertex_groups.new(name='Group')
_m = ob_board.modifiers.new('Solidify', 'SOLIDIFY')
_m.thickness = 0.021
_m.nonmanifold_thickness_mode = 'FIXED'
_m.nonmanifold_merge_threshold = 0.0003
ob_desk.location = (0.0, 0.0, 0.0)
ob_desk.scale = (7.925, 7.925, 7.925)
ob_desk.lineart.crease_threshold = 0.0
ob_lamp.location = (4.076, 1.005, 5.904)
ob_lamp.rotation_euler = (0.6503, 0.05522, 1.866)
ob_lamp.lock_rotations_4d = False
ob_lamp.empty_display_type = 'ARROWS'
ob_lamp.color = (0.0, 0.0, 0.0, 0.0)
ob_lamp.lineart.crease_threshold = 0.0
ob_camera.location = (7.481, -6.508, 5.344)
ob_camera.rotation_euler = (1.109, 0.0, 0.8149)
ob_camera.lock_rotations_4d = False
ob_camera.empty_display_type = 'ARROWS'
ob_camera.color = (0.0, 0.0, 0.0, 0.0)
ob_camera.display_type = 'WIRE'
ob_camera.lineart.crease_threshold = 0.0
ob_dice.location = (0.0, 0.0, 0.09198)
ob_dice.scale = (0.04693, 0.04693, 0.04693)
ob_dice.lock_rotations_4d = False
ob_dice.empty_display_type = 'ARROWS'
ob_dice.lineart.crease_threshold = 0.0
_m = ob_dice.modifiers.new('Subsurf', 'SUBSURF')
_m.uv_smooth = 'PRESERVE_CORNERS'
_m.render_levels = 3
_m.show_only_control_edges = False
ob_top_head.location = (-0.05368, 1.63, 0.04726)
ob_top_head.scale = (0.02843, 0.02843, 0.02843)
ob_top_head.lineart.crease_threshold = 0.0
_m = ob_top_head.modifiers.new('Solidify', 'SOLIDIFY')
_m.thickness = 0.068
_m.nonmanifold_thickness_mode = 'FIXED'
_m.nonmanifold_merge_threshold = 0.0003
_m = ob_top_head.modifiers.new('Subsurf', 'SUBSURF')
_m.uv_smooth = 'PRESERVE_CORNERS'
_m.quality = 2
_m.levels = 2
_m.show_only_control_edges = False
ob_top_head_001.location = (0.1453, 1.63, 0.04726)
ob_top_head_001.scale = (0.02843, 0.02843, 0.02843)
ob_top_head_001.lineart.crease_threshold = 0.0
_m = ob_top_head_001.modifiers.new('Solidify', 'SOLIDIFY')
_m.thickness = 0.068
_m.nonmanifold_thickness_mode = 'FIXED'
_m.nonmanifold_merge_threshold = 0.0003
_m = ob_top_head_001.modifiers.new('Subsurf', 'SUBSURF')
_m.uv_smooth = 'PRESERVE_CORNERS'
_m.quality = 2
_m.levels = 2
_m.show_only_control_edges = False
ob_top_head_002.location = (-0.1649, 1.537, 0.04726)
ob_top_head_002.scale = (0.02843, 0.02843, 0.02843)
ob_top_head_002.lineart.crease_threshold = 0.0
_m = ob_top_head_002.modifiers.new('Solidify', 'SOLIDIFY')
_m.thickness = 0.068
_m.nonmanifold_thickness_mode = 'FIXED'
_m.nonmanifold_merge_threshold = 0.0003
_m = ob_top_head_002.modifiers.new('Subsurf', 'SUBSURF')
_m.uv_smooth = 'PRESERVE_CORNERS'
_m.quality = 2
_m.levels = 2
_m.show_only_control_edges = False
ob_top_head_003.location = (-0.1878, 1.691, 0.04726)
ob_top_head_003.scale = (0.02843, 0.02843, 0.02843)
ob_top_head_003.lineart.crease_threshold = 0.0
_m = ob_top_head_003.modifiers.new('Solidify', 'SOLIDIFY')
_m.thickness = 0.068
_m.nonmanifold_thickness_mode = 'FIXED'
_m.nonmanifold_merge_threshold = 0.0003
_m = ob_top_head_003.modifiers.new('Subsurf', 'SUBSURF')
_m.uv_smooth = 'PRESERVE_CORNERS'
_m.quality = 2
_m.levels = 2
_m.show_only_control_edges = False
ob_hotel.location = (0.8747, 1.406, 0.06191)
ob_hotel.scale = (0.02071, 0.02071, 0.02071)
ob_hotel.lineart.crease_threshold = 0.0
_m = ob_hotel.modifiers.new('Solidify', 'SOLIDIFY')
_m.thickness = 0.02
_m.use_flip_normals = True
_m.use_rim_only = True
_m.nonmanifold_thickness_mode = 'FIXED'
_m.nonmanifold_merge_threshold = 0.0003
ob_house.location = (0.9705, 1.406, 0.05554)
ob_house.scale = (0.01481, 0.01481, 0.01481)
ob_house.lineart.crease_threshold = 0.0
_m = ob_house.modifiers.new('Solidify', 'SOLIDIFY')
_m.thickness = 0.02
_m.use_flip_normals = True
_m.use_rim_only = True
_m.nonmanifold_thickness_mode = 'FIXED'
_m.nonmanifold_merge_threshold = 0.0003

# ---- collection membership
col_collection_1.objects.link(ob_board)
col_collection_1.objects.link(ob_desk)
col_collection_1.objects.link(ob_lamp)
col_collection_1.objects.link(ob_camera)
col_collection_2.objects.link(ob_dice)
col_collection_3.objects.link(ob_top_head)
col_collection_3.objects.link(ob_top_head_001)
col_collection_3.objects.link(ob_top_head_002)
col_collection_3.objects.link(ob_top_head_003)
col_collection_4.objects.link(ob_hotel)
col_collection_4.objects.link(ob_house)

# ---- scene / render settings (as saved in the file)
scene.camera = ob_camera
scene.frame_start = 1; scene.frame_end = 250; scene.frame_set(1)
scene.render.engine = 'BLENDER_EEVEE_NEXT'
scene.render.resolution_percentage = 50
scene.render.dither_intensity = 0.0
scene.render.use_freestyle = True
scene.cycles.use_denoising = False
scene.cycles.samples = 128
scene.cycles.sampling_pattern = 'TABULATED_SOBOL'
scene.cycles.use_adaptive_sampling = False
scene.cycles.use_light_tree = False
scene.cycles.blur_glossy = 0.0
scene.cycles.sample_clamp_indirect = 0.0
scene.view_settings.view_transform = 'Standard'
bpy.context.view_layer.update()
